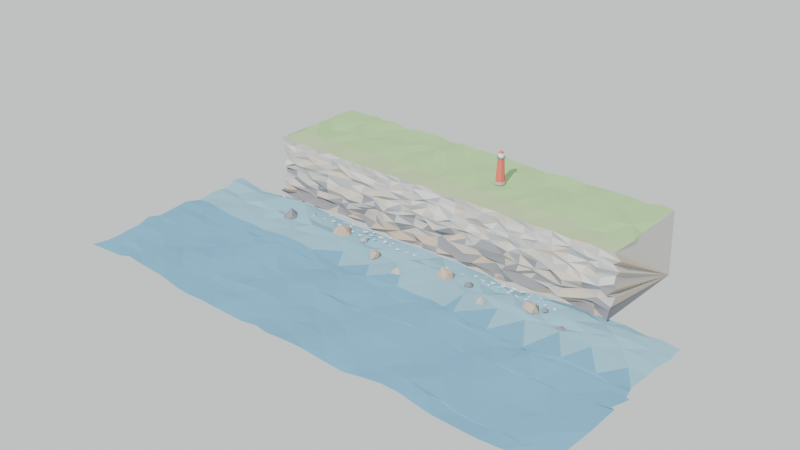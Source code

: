# Source: Falaise_Bretonne.blend  (saved by Blender 4.5.91; exported with 4.5.12 LTS)
import bpy
from mathutils import Matrix  # noqa: F401  (used for matrix-valued properties, if any)

bpy.ops.wm.read_factory_settings(use_empty=True)
scene = bpy.context.scene
scene.name = 'Scene'

# ---- collections
col_collection = bpy.data.collections.new('Collection'); scene.collection.children.link(col_collection)

# ---- materials (node trees are filled in below, after node groups)
mat_rock_dark = bpy.data.materials.new('Rock_Dark')
mat_rock_gray = bpy.data.materials.new('Rock_Gray')
mat_rock_light = bpy.data.materials.new('Rock_Light')
mat_rock_brown = bpy.data.materials.new('Rock_Brown')
mat_rock_tan = bpy.data.materials.new('Rock_Tan')
mat_grass_top = bpy.data.materials.new('Grass_Top')
mat_grass_edge = bpy.data.materials.new('Grass_Edge')
mat_ocean_deep = bpy.data.materials.new('Ocean_Deep')
mat_ocean_mid = bpy.data.materials.new('Ocean_Mid')
mat_ocean_foam = bpy.data.materials.new('Ocean_Foam')
mat_lighthouse_white = bpy.data.materials.new('Lighthouse_White')
mat_lighthouse_red = bpy.data.materials.new('Lighthouse_Red')

# ---- material node trees
mat_rock_dark.use_nodes = True; mat_rock_dark.node_tree.nodes.clear()
_N = mat_rock_dark.node_tree.nodes; _L = mat_rock_dark.node_tree.links
n0 = _N.new('ShaderNodeOutputMaterial'); n0.name = 'Material Output'; n0.location = (0, 0)
n1 = _N.new('ShaderNodeBsdfPrincipled'); n1.name = 'Principled BSDF'; n1.location = (0, 0)
n1.inputs[0].default_value = (0.25, 0.25, 0.27, 1.0)
n1.inputs[2].default_value = 1.0
n1.inputs[13].default_value = 0.0
_L.new(n1.outputs[0], n0.inputs[0])
n0.is_active_output = True
mat_rock_gray.use_nodes = True; mat_rock_gray.node_tree.nodes.clear()
_N = mat_rock_gray.node_tree.nodes; _L = mat_rock_gray.node_tree.links
n0 = _N.new('ShaderNodeOutputMaterial'); n0.name = 'Material Output'; n0.location = (0, 0)
n1 = _N.new('ShaderNodeBsdfPrincipled'); n1.name = 'Principled BSDF'; n1.location = (0, 0)
n1.inputs[0].default_value = (0.45, 0.44, 0.43, 1.0)
n1.inputs[2].default_value = 1.0
n1.inputs[13].default_value = 0.0
_L.new(n1.outputs[0], n0.inputs[0])
n0.is_active_output = True
mat_rock_light.use_nodes = True; mat_rock_light.node_tree.nodes.clear()
_N = mat_rock_light.node_tree.nodes; _L = mat_rock_light.node_tree.links
n0 = _N.new('ShaderNodeOutputMaterial'); n0.name = 'Material Output'; n0.location = (0, 0)
n1 = _N.new('ShaderNodeBsdfPrincipled'); n1.name = 'Principled BSDF'; n1.location = (0, 0)
n1.inputs[0].default_value = (0.6, 0.58, 0.55, 1.0)
n1.inputs[2].default_value = 1.0
n1.inputs[13].default_value = 0.0
_L.new(n1.outputs[0], n0.inputs[0])
n0.is_active_output = True
mat_rock_brown.use_nodes = True; mat_rock_brown.node_tree.nodes.clear()
_N = mat_rock_brown.node_tree.nodes; _L = mat_rock_brown.node_tree.links
n0 = _N.new('ShaderNodeOutputMaterial'); n0.name = 'Material Output'; n0.location = (0, 0)
n1 = _N.new('ShaderNodeBsdfPrincipled'); n1.name = 'Principled BSDF'; n1.location = (0, 0)
n1.inputs[0].default_value = (0.5, 0.4, 0.32, 1.0)
n1.inputs[2].default_value = 1.0
n1.inputs[13].default_value = 0.0
_L.new(n1.outputs[0], n0.inputs[0])
n0.is_active_output = True
mat_rock_tan.use_nodes = True; mat_rock_tan.node_tree.nodes.clear()
_N = mat_rock_tan.node_tree.nodes; _L = mat_rock_tan.node_tree.links
n0 = _N.new('ShaderNodeOutputMaterial'); n0.name = 'Material Output'; n0.location = (0, 0)
n1 = _N.new('ShaderNodeBsdfPrincipled'); n1.name = 'Principled BSDF'; n1.location = (0, 0)
n1.inputs[0].default_value = (0.55, 0.48, 0.4, 1.0)
n1.inputs[2].default_value = 1.0
n1.inputs[13].default_value = 0.0
_L.new(n1.outputs[0], n0.inputs[0])
n0.is_active_output = True
mat_grass_top.use_nodes = True; mat_grass_top.node_tree.nodes.clear()
_N = mat_grass_top.node_tree.nodes; _L = mat_grass_top.node_tree.links
n0 = _N.new('ShaderNodeOutputMaterial'); n0.name = 'Material Output'; n0.location = (0, 0)
n1 = _N.new('ShaderNodeBsdfPrincipled'); n1.name = 'Principled BSDF'; n1.location = (0, 0)
n1.inputs[0].default_value = (0.35, 0.55, 0.25, 1.0)
n1.inputs[2].default_value = 1.0
n1.inputs[13].default_value = 0.0
_L.new(n1.outputs[0], n0.inputs[0])
n0.is_active_output = True
mat_grass_edge.use_nodes = True; mat_grass_edge.node_tree.nodes.clear()
_N = mat_grass_edge.node_tree.nodes; _L = mat_grass_edge.node_tree.links
n0 = _N.new('ShaderNodeOutputMaterial'); n0.name = 'Material Output'; n0.location = (0, 0)
n1 = _N.new('ShaderNodeBsdfPrincipled'); n1.name = 'Principled BSDF'; n1.location = (0, 0)
n1.inputs[0].default_value = (0.4, 0.5, 0.28, 1.0)
n1.inputs[2].default_value = 1.0
n1.inputs[13].default_value = 0.0
_L.new(n1.outputs[0], n0.inputs[0])
n0.is_active_output = True
mat_ocean_deep.use_nodes = True; mat_ocean_deep.node_tree.nodes.clear()
_N = mat_ocean_deep.node_tree.nodes; _L = mat_ocean_deep.node_tree.links
n0 = _N.new('ShaderNodeOutputMaterial'); n0.name = 'Material Output'; n0.location = (0, 0)
n1 = _N.new('ShaderNodeBsdfPrincipled'); n1.name = 'Principled BSDF'; n1.location = (0, 0)
n1.inputs[0].default_value = (0.15, 0.35, 0.5, 1.0)
n1.inputs[2].default_value = 1.0
n1.inputs[13].default_value = 0.0
_L.new(n1.outputs[0], n0.inputs[0])
n0.is_active_output = True
mat_ocean_mid.use_nodes = True; mat_ocean_mid.node_tree.nodes.clear()
_N = mat_ocean_mid.node_tree.nodes; _L = mat_ocean_mid.node_tree.links
n0 = _N.new('ShaderNodeOutputMaterial'); n0.name = 'Material Output'; n0.location = (0, 0)
n1 = _N.new('ShaderNodeBsdfPrincipled'); n1.name = 'Principled BSDF'; n1.location = (0, 0)
n1.inputs[0].default_value = (0.25, 0.45, 0.55, 1.0)
n1.inputs[2].default_value = 1.0
n1.inputs[13].default_value = 0.0
_L.new(n1.outputs[0], n0.inputs[0])
n0.is_active_output = True
mat_ocean_foam.use_nodes = True; mat_ocean_foam.node_tree.nodes.clear()
_N = mat_ocean_foam.node_tree.nodes; _L = mat_ocean_foam.node_tree.links
n0 = _N.new('ShaderNodeOutputMaterial'); n0.name = 'Material Output'; n0.location = (0, 0)
n1 = _N.new('ShaderNodeBsdfPrincipled'); n1.name = 'Principled BSDF'; n1.location = (0, 0)
n1.inputs[0].default_value = (0.85, 0.9, 0.95, 1.0)
n1.inputs[2].default_value = 1.0
n1.inputs[13].default_value = 0.0
_L.new(n1.outputs[0], n0.inputs[0])
n0.is_active_output = True
mat_lighthouse_white.use_nodes = True; mat_lighthouse_white.node_tree.nodes.clear()
_N = mat_lighthouse_white.node_tree.nodes; _L = mat_lighthouse_white.node_tree.links
n0 = _N.new('ShaderNodeOutputMaterial'); n0.name = 'Material Output'; n0.location = (0, 0)
n1 = _N.new('ShaderNodeBsdfPrincipled'); n1.name = 'Principled BSDF'; n1.location = (0, 0)
n1.inputs[0].default_value = (0.95, 0.93, 0.9, 1.0)
n1.inputs[2].default_value = 1.0
n1.inputs[13].default_value = 0.0
_L.new(n1.outputs[0], n0.inputs[0])
n0.is_active_output = True
mat_lighthouse_red.use_nodes = True; mat_lighthouse_red.node_tree.nodes.clear()
_N = mat_lighthouse_red.node_tree.nodes; _L = mat_lighthouse_red.node_tree.links
n0 = _N.new('ShaderNodeOutputMaterial'); n0.name = 'Material Output'; n0.location = (0, 0)
n1 = _N.new('ShaderNodeBsdfPrincipled'); n1.name = 'Principled BSDF'; n1.location = (0, 0)
n1.inputs[0].default_value = (0.7, 0.15, 0.12, 1.0)
n1.inputs[2].default_value = 1.0
n1.inputs[13].default_value = 0.0
_L.new(n1.outputs[0], n0.inputs[0])
n0.is_active_output = True

# ---- world
world_world = bpy.data.worlds.new('World'); scene.world = world_world
world_world.use_nodes = True; world_world.node_tree.nodes.clear()
_N = world_world.node_tree.nodes; _L = world_world.node_tree.links
n0 = _N.new('ShaderNodeBackground'); n0.name = 'Background'; n0.location = (0, 0)
n0.inputs[0].default_value = (0.85, 0.9, 0.88, 1.0)
n1 = _N.new('ShaderNodeOutputWorld'); n1.name = 'World Output'; n1.location = (0, 0)
_L.new(n0.outputs[0], n1.inputs[0])
n1.is_active_output = True
world_world.color = (0.05088, 0.05088, 0.05088)
world_world.sun_shadow_jitter_overblur = 0.0

# ---- lights
light_sun_003 = bpy.data.lights.new('Sun.003', 'SUN')
light_sun_003.energy = 4.0

# ---- meshes
me_cliff = bpy.data.meshes.new('Cliff')
me_cliff.from_pydata([(-2.85, 3.155, -0.5536), (14.35, -1.791, -0.1562), (24.03, 2.549, -0.6023), (34.32, -1.955, 0.6189), (49.19, 4.7, -0.689), (57.56, 2.226, 0.695), (73.38, 0.6497, 0.9462), (85.98, 2.041, 0.7234), (93.27, -1.441, -0.4212), (105.6, 0.5538, 0.2714), (118.3, 2.536, 0.8733), (130.0, 0.6562, -0.6732), (144.8, 3.9, 0.3692), (154.4, -0.1258, -0.3691), (170.7, 2.588, -0.3706), (182.5, -0.2736, -0.4702), (190.6, 0.7958, 0.7956), (207.0, -1.67, -0.8182), (216.8, -1.555, -0.1557), (231.0, 4.025, 0.9422), (241.3, -0.1322, 0.07394), (249.7, 4.677, -0.09255), (262.6, 4.388, -0.6427), (274.8, -0.9301, 0.2179), (288.2, -1.996, 0.06071), (297.1, 3.822, 0.7574), (-2.652, -4.348, 5.591), (9.514, 2.275, 4.114), (25.56, -6.816, 5.168), (35.85, -6.203, 4.354), (50.23, -4.788, 3.877), (60.24, -5.339, 5.033), (70.87, -5.45, 6.032), (83.63, -0.8017, 4.233), (94.35, -6.28, 3.557), (106.4, -1.439, 3.113), (120.8, -6.798, 3.146), (134.2, 1.845, 2.55), (145.0, -5.068, 3.09), (158.6, -6.163, 4.434), (169.7, -2.637, 5.325), (177.6, -5.561, 3.907), (191.8, -3.146, 5.03), (206.9, -0.5584, 2.654), (215.0, -3.363, 5.529), (226.1, -4.958, 3.973), (238.7, -3.163, 3.224), (251.7, 2.03, 5.528), (261.3, -1.833, 6.047), (278.8, 1.127, 5.773), (286.0, 1.258, 4.113), (299.4, -5.319, 2.504), (2.912, -3.384, 7.504), (11.73, 0.5519, 8.061), (26.97, 2.235, 8.53), (33.93, -0.08613, 7.615), (48.48, 2.346, 8.482), (57.34, 0.2012, 8.631), (74.12, -2.181, 7.123), (81.48, 2.269, 7.223), (97.05, -1.285, 7.398), (110.3, -5.902, 7.437), (120.7, -1.29, 8.048), (132.1, -1.395, 9.869), (145.3, -5.082, 7.41), (157.0, -3.221, 7.627), (169.5, -3.994, 6.823), (183.0, -2.614, 10.09), (190.3, -6.355, 7.504), (206.3, 2.002, 9.673), (213.9, -3.476, 9.513), (228.7, -0.2306, 10.05), (237.0, -0.7122, 9.454), (253.0, -4.158, 9.884), (261.7, -5.762, 6.945), (274.6, -1.691, 8.704), (286.2, -0.09387, 8.808), (299.9, -4.502, 9.766), (-2.446, 1.078, 12.25), (9.021, -4.089, 13.39), (22.57, -0.8182, 13.3), (35.57, -1.594, 10.88), (50.3, -5.917, 13.83), (62.01, -1.649, 12.77), (69.76, -5.256, 11.87), (85.78, 1.558, 13.69), (94.26, 1.558, 11.67), (109.7, -5.667, 13.77), (120.7, -2.912, 11.36), (134.2, 1.839, 14.07), (146.3, 0.7578, 10.93), (155.0, 0.08432, 13.92), (170.2, 0.6803, 13.53), (181.7, -4.179, 11.21), (194.2, 1.315, 11.58), (203.8, 0.8105, 11.86), (214.4, 0.6178, 10.93), (227.0, -4.847, 13.7), (238.7, 2.175, 12.97), (254.9, -2.973, 12.62), (261.7, 1.924, 14.05), (278.8, -4.979, 11.73), (287.6, -5.616, 13.25), (300.6, -3.753, 12.54), (0.4595, -2.885, 15.91), (9.01, -0.1559, 17.97), (25.32, -1.592, 17.41), (35.19, -0.4777, 15.35), (46.98, -0.5316, 16.1), (61.32, 1.018, 16.05), (71.45, -3.525, 16.37), (81.76, -3.64, 16.42), (97.06, 1.797, 17.9), (106.8, -0.9425, 16.81), (118.7, -6.13, 16.45), (132.9, -1.242, 16.56), (142.3, -2.404, 16.58), (157.8, 1.467, 15.65), (168.1, -5.418, 17.07), (181.9, -3.307, 17.44), (190.3, -0.4594, 15.74), (202.5, -5.927, 16.59), (213.4, 1.033, 16.4), (226.2, -0.8223, 17.27), (238.5, -1.964, 17.15), (253.5, -6.087, 17.49), (263.6, -5.234, 15.67), (276.1, 1.946, 15.29), (290.1, -4.032, 16.53), (301.0, 0.6253, 18.16), (2.7, -1.027, 21.94), (13.32, -0.8931, 20.85), (24.29, 0.8049, 21.96), (35.85, 0.1276, 20.15), (48.83, -3.74, 21.59), (60.76, -1.605, 20.19), (70.71, -5.063, 20.19), (84.24, -3.176, 19.81), (97.16, -3.865, 21.42), (107.4, -5.166, 20.95), (118.2, -2.427, 20.61), (132.5, 1.384, 21.39), (145.6, 1.009, 20.49), (155.1, -5.621, 21.55), (170.7, 0.9831, 20.6), (180.3, 0.1577, 21.13), (190.3, -3.948, 20.65), (203.0, -5.441, 21.34), (214.0, -2.516, 20.74), (228.7, -4.672, 19.49), (240.4, -2.597, 19.49), (249.8, -0.6586, 20.72), (263.3, -5.275, 20.02), (277.6, -3.12, 20.49), (290.0, 0.1927, 20.13), (297.1, -5.028, 20.95), (-0.9002, 1.949, 25.39), (12.91, 0.3858, 25.66), (22.2, 1.59, 23.75), (33.76, -4.11, 25.44), (46.31, -1.168, 25.52), (58.01, 0.2833, 25.28), (69.69, 0.1477, 25.83), (81.65, 1.698, 23.77), (97.06, -2.97, 26.19), (109.3, -2.364, 23.9), (120.8, -0.2621, 23.96), (134.1, 0.3232, 25.26), (146.9, -4.334, 25.73), (155.6, -2.717, 24.66), (167.0, -1.582, 25.91), (177.6, 0.6797, 26.2), (194.0, -0.6556, 25.54), (205.4, -2.086, 26.21), (217.8, -3.269, 25.1), (227.6, -1.743, 25.6), (242.1, -3.281, 25.86), (254.3, -4.58, 24.33), (264.7, -1.877, 24.69), (278.1, -4.995, 24.17), (289.8, -3.683, 24.58), (301.2, 1.094, 24.42), (2.688, -4.667, 28.19), (11.93, -0.04685, 29.78), (24.88, -0.2386, 29.14), (33.56, 0.4273, 28.51), (46.84, -0.231, 29.36), (60.19, -1.653, 28.99), (70.98, 0.1215, 29.65), (82.51, -2.97, 28.27), (93.72, -3.48, 29.25), (106.1, 0.2273, 28.5), (121.3, -1.582, 30.29), (130.7, -1.319, 28.22), (142.4, -3.47, 28.41), (156.2, -4.641, 28.63), (168.3, 1.608, 29.63), (182.2, -3.911, 29.15), (192.4, 0.9466, 29.09), (202.1, -1.867, 28.1), (215.9, 1.391, 29.93), (225.4, -2.125, 29.47), (237.9, -4.384, 29.32), (255.0, -2.756, 28.26), (264.6, 0.2419, 29.85), (276.1, -3.264, 29.05), (290.2, -1.852, 30.33), (300.7, -2.746, 29.43), (2.686, 0.07519, 32.71), (12.96, -3.029, 32.6), (21.45, -3.247, 32.27), (36.56, -1.624, 32.89), (49.24, -2.909, 33.77), (61.12, -1.603, 34.24), (72.75, 0.3553, 33.68), (83.55, 1.211, 33.43), (98.45, -0.4672, 34.03), (106.0, -3.848, 32.92), (120.4, 0.1272, 32.88), (133.1, -3.537, 33.76), (144.0, 1.264, 33.32), (153.2, -3.795, 33.19), (166.5, -2.376, 32.46), (182.0, 1.377, 33.49), (195.0, 1.311, 33.7), (201.2, -2.686, 33.88), (216.9, -1.506, 34.22), (228.5, -3.202, 33.62), (237.5, -1.382, 33.01), (253.0, -2.311, 34.1), (265.2, -2.332, 32.88), (277.9, 1.278, 33.44), (286.9, -1.598, 32.96), (299.4, 1.425, 33.36), (0.946, 1.363, 37.58), (10.13, -1.641, 37.24), (24.75, 0.1524, 37.99), (36.3, -2.736, 38.31), (49.19, -1.511, 36.78), (60.65, 1.285, 37.0), (72.31, -2.972, 37.6), (86.95, -3.313, 38.28), (93.7, -1.389, 38.13), (109.3, -1.196, 37.52), (122.0, -2.371, 38.41), (132.3, -2.527, 37.28), (144.0, 1.017, 38.22), (154.7, 0.7145, 38.05), (170.6, -1.632, 37.51), (178.7, 0.4874, 37.12), (195.0, -0.7333, 37.48), (204.2, -3.024, 37.21), (216.3, -0.9162, 37.42), (226.1, -2.119, 37.88), (238.4, -0.8124, 38.02), (253.5, -3.572, 37.89), (263.3, 0.4396, 37.81), (278.9, 0.4884, 37.49), (288.0, -3.607, 37.67), (302.2, 0.7442, 37.39), (-0.2584, -0.9227, 42.04), (12.93, -1.454, 41.09), (26.82, -1.182, 41.4), (36.9, -0.1584, 42.25), (50.16, 0.5732, 41.47), (61.31, -1.882, 42.1), (69.22, 0.6651, 40.95), (86.53, -0.4405, 42.5), (95.6, 0.08935, 41.0), (110.2, -0.4287, 41.57), (122.4, -0.1525, 40.91), (130.8, 0.3157, 41.46), (144.2, -2.666, 41.78), (154.0, 0.299, 40.96), (168.7, 0.658, 41.23), (177.9, 0.8505, 41.6), (190.5, -2.169, 40.85), (206.4, 0.3546, 41.96), (215.7, -2.609, 41.41), (228.8, -0.6403, 41.54), (242.1, -2.187, 41.17), (251.9, -1.57, 41.23), (264.4, -0.712, 42.49), (278.9, -1.98, 41.93), (288.4, -2.075, 41.98), (297.3, 0.07973, 41.84), (2.425, -0.9087, 45.53), (12.64, 0.2822, 45.62), (24.73, -0.3573, 46.09), (36.96, -0.02501, 46.32), (50.42, -0.3903, 46.04), (59.64, -1.649, 45.95), (69.54, 0.02005, 45.54), (82.05, 0.07965, 45.31), (98.83, -0.7405, 45.88), (110.0, 0.734, 45.48), (119.9, 0.384, 46.27), (131.0, 0.07602, 45.28), (141.8, 0.9287, 46.5), (157.3, 0.5237, 46.52), (169.8, 0.946, 45.64), (177.1, 0.2499, 45.89), (193.0, -1.074, 46.08), (205.9, -0.5625, 46.46), (214.4, -2.44, 45.15), (228.4, 0.6187, 46.43), (237.4, -1.994, 46.3), (250.8, 0.7178, 45.7), (266.7, -2.316, 45.55), (273.6, -0.9249, 46.39), (287.7, -2.332, 46.08), (302.7, 0.06254, 45.72), (-2.073, -0.802, 49.99), (14.71, -0.2589, 49.94), (26.13, 0.3714, 50.04), (35.15, -0.6204, 49.62), (47.73, 0.2834, 50.1), (61.72, -0.7482, 50.06), (73.59, -0.5681, 50.37), (81.89, -0.9943, 50.36), (93.78, -0.651, 50.16), (105.1, -0.5241, 49.82), (117.3, 0.05217, 50.25), (133.7, -0.7819, 50.0), (141.3, 0.734, 50.02), (158.8, -0.04204, 49.9), (167.9, -0.853, 49.58), (177.4, 0.2662, 50.05), (195.0, -0.09257, 50.11), (205.2, 0.3018, 50.27), (214.3, -0.543, 49.84), (227.5, -0.1465, 50.17), (237.9, -0.8657, 50.33), (249.6, 0.6235, 50.06), (264.4, -0.7555, 49.85), (277.5, 0.4421, 50.47), (287.1, -0.5745, 50.16), (297.6, -0.2649, 50.26), (-2.073, 81.9, 49.14), (14.71, 80.1, 50.01), (26.13, 81.95, 50.11), (35.15, 79.56, 49.94), (47.73, 80.54, 50.96), (61.72, 79.01, 49.03), (73.59, 81.15, 49.69), (81.89, 80.93, 50.26), (93.78, 81.09, 50.47), (105.1, 79.33, 49.09), (117.3, 80.18, 50.63), (133.7, 78.7, 50.56), (141.3, 79.86, 50.39), (158.8, 80.53, 50.62), (167.9, 78.25, 50.55), (177.4, 79.83, 49.59), (195.0, 78.18, 49.4), (205.2, 78.17, 50.87), (214.3, 80.06, 50.98), (227.5, 80.17, 49.51), (237.9, 81.01, 49.38), (249.6, 79.43, 50.56), (264.4, 81.46, 49.66), (277.5, 78.5, 49.74), (287.1, 81.56, 50.49), (297.6, 81.58, 49.77), (-0.178, 19.85, 49.99), (16.41, 19.95, 50.9), (27.04, 18.24, 50.31), (36.44, 19.7, 49.46), (46.05, 21.31, 49.42), (62.13, 18.75, 50.57), (73.0, 17.12, 51.11), (81.3, 22.48, 49.32), (95.7, 22.47, 48.73), (105.6, 18.62, 50.9), (118.0, 22.8, 48.93), (134.1, 20.78, 48.6), (139.5, 22.19, 49.6), (158.3, 20.5, 50.32), (168.7, 21.62, 49.62), (178.4, 20.6, 50.09), (194.6, 20.37, 49.25), (203.7, 21.18, 50.0), (213.8, 19.98, 49.29), (226.5, 19.61, 51.49), (237.1, 22.1, 49.97), (248.1, 22.44, 49.86), (266.0, 19.47, 48.76), (278.2, 22.03, 49.46), (286.5, 17.35, 50.13), (299.2, 22.3, 50.64), (-0.3636, 41.37, 50.88), (14.74, 37.65, 49.1), (24.69, 42.9, 48.58), (35.37, 38.68, 50.91), (47.93, 41.08, 48.76), (60.96, 42.13, 50.66), (73.69, 41.91, 50.97), (80.18, 42.8, 50.43), (93.58, 41.3, 49.53), (106.6, 41.08, 50.42), (116.0, 42.92, 49.8), (135.3, 36.29, 48.87), (139.9, 38.28, 49.47), (159.6, 39.32, 51.32), (169.5, 40.78, 49.25), (177.9, 40.35, 48.88), (194.2, 39.24, 50.01), (203.9, 41.88, 48.96), (214.9, 41.08, 50.32), (228.9, 40.39, 50.98), (236.0, 37.35, 50.42), (249.9, 40.93, 50.8), (264.0, 41.19, 49.99), (278.0, 38.21, 51.37), (287.0, 42.32, 50.55), (296.8, 38.09, 48.68), (-2.314, 61.13, 49.11), (15.14, 58.89, 50.66), (27.07, 63.72, 51.43), (33.68, 58.74, 50.18), (47.0, 60.28, 49.3), (60.71, 56.65, 49.37), (73.13, 61.42, 49.24), (83.35, 58.41, 49.48), (94.09, 59.53, 50.79), (105.1, 59.45, 50.0), (116.5, 57.29, 51.34), (133.7, 61.63, 49.15), (140.7, 57.38, 49.98), (160.3, 61.31, 49.91), (168.1, 60.56, 49.79), (178.9, 61.3, 50.79), (194.4, 58.01, 50.21), (204.0, 59.02, 48.72), (214.3, 61.5, 49.34), (229.5, 61.17, 48.86), (239.8, 59.91, 50.88), (248.9, 62.36, 50.76), (263.2, 60.96, 50.0), (275.7, 56.81, 49.5), (287.0, 60.77, 50.32), (297.7, 60.09, 50.34), (0.0, 80.0, 0.0), (300.0, 80.0, 0.0)], [], [(0, 1, 27), (0, 27, 26), (1, 2, 28), (1, 28, 27), (2, 3, 29), (2, 29, 28), (3, 4, 30), (3, 30, 29), (4, 5, 31), (4, 31, 30), (5, 6, 32), (5, 32, 31), (6, 7, 33), (6, 33, 32), (7, 8, 33), (8, 34, 33), (8, 9, 35), (8, 35, 34), (9, 10, 36), (9, 36, 35), (10, 11, 36), (11, 37, 36), (11, 12, 37), (12, 38, 37), (12, 13, 39), (12, 39, 38), (13, 14, 39), (14, 40, 39), (14, 15, 40), (15, 41, 40), (15, 16, 41), (16, 42, 41), (16, 17, 43), (16, 43, 42), (17, 18, 44), (17, 44, 43), (18, 19, 44), (19, 45, 44), (19, 20, 45), (20, 46, 45), (20, 21, 47), (20, 47, 46), (21, 22, 47), (22, 48, 47), (22, 23, 49), (22, 49, 48), (23, 24, 49), (24, 50, 49), (24, 25, 50), (25, 51, 50), (26, 27, 52), (27, 53, 52), (27, 28, 53), (28, 54, 53), (28, 29, 55), (28, 55, 54), (29, 30, 56), (29, 56, 55), (30, 31, 57), (30, 57, 56), (31, 32, 57), (32, 58, 57), (32, 33, 58), (33, 59, 58), (33, 34, 59), (34, 60, 59), (34, 35, 61), (34, 61, 60), (35, 36, 62), (35, 62, 61), (36, 37, 62), (37, 63, 62), (37, 38, 64), (37, 64, 63), (38, 39, 64), (39, 65, 64), (39, 40, 65), (40, 66, 65), (40, 41, 66), (41, 67, 66), (41, 42, 68), (41, 68, 67), (42, 43, 68), (43, 69, 68), (43, 44, 69), (44, 70, 69), (44, 45, 70), (45, 71, 70), (45, 46, 72), (45, 72, 71), (46, 47, 72), (47, 73, 72), (47, 48, 74), (47, 74, 73), (48, 49, 74), (49, 75, 74), (49, 50, 75), (50, 76, 75), (50, 51, 77), (50, 77, 76), (52, 53, 78), (53, 79, 78), (53, 54, 79), (54, 80, 79), (54, 55, 80), (55, 81, 80), (55, 56, 81), (56, 82, 81), (56, 57, 82), (57, 83, 82), (57, 58, 83), (58, 84, 83), (58, 59, 84), (59, 85, 84), (59, 60, 86), (59, 86, 85), (60, 61, 86), (61, 87, 86), (61, 62, 87), (62, 88, 87), (62, 63, 89), (62, 89, 88), (63, 64, 90), (63, 90, 89), (64, 65, 91), (64, 91, 90), (65, 66, 92), (65, 92, 91), (66, 67, 92), (67, 93, 92), (67, 68, 94), (67, 94, 93), (68, 69, 94), (69, 95, 94), (69, 70, 95), (70, 96, 95), (70, 71, 97), (70, 97, 96), (71, 72, 98), (71, 98, 97), (72, 73, 99), (72, 99, 98), (73, 74, 100), (73, 100, 99), (74, 75, 101), (74, 101, 100), (75, 76, 101), (76, 102, 101), (76, 77, 102), (77, 103, 102), (78, 79, 104), (79, 105, 104), (79, 80, 105), (80, 106, 105), (80, 81, 107), (80, 107, 106), (81, 82, 108), (81, 108, 107), (82, 83, 109), (82, 109, 108), (83, 84, 110), (83, 110, 109), (84, 85, 110), (85, 111, 110), (85, 86, 112), (85, 112, 111), (86, 87, 112), (87, 113, 112), (87, 88, 114), (87, 114, 113), (88, 89, 115), (88, 115, 114), (89, 90, 115), (90, 116, 115), (90, 91, 116), (91, 117, 116), (91, 92, 117), (92, 118, 117), (92, 93, 118), (93, 119, 118), (93, 94, 119), (94, 120, 119), (94, 95, 121), (94, 121, 120), (95, 96, 121), (96, 122, 121), (96, 97, 123), (96, 123, 122), (97, 98, 124), (97, 124, 123), (98, 99, 124), (99, 125, 124), (99, 100, 126), (99, 126, 125), (100, 101, 127), (100, 127, 126), (101, 102, 128), (101, 128, 127), (102, 103, 128), (103, 129, 128), (104, 105, 130), (105, 131, 130), (105, 106, 131), (106, 132, 131), (106, 107, 133), (106, 133, 132), (107, 108, 134), (107, 134, 133), (108, 109, 135), (108, 135, 134), (109, 110, 135), (110, 136, 135), (110, 111, 137), (110, 137, 136), (111, 112, 137), (112, 138, 137), (112, 113, 139), (112, 139, 138), (113, 114, 140), (113, 140, 139), (114, 115, 140), (115, 141, 140), (115, 116, 142), (115, 142, 141), (116, 117, 143), (116, 143, 142), (117, 118, 144), (117, 144, 143), (118, 119, 145), (118, 145, 144), (119, 120, 146), (119, 146, 145), (120, 121, 147), (120, 147, 146), (121, 122, 147), (122, 148, 147), (122, 123, 148), (123, 149, 148), (123, 124, 149), (124, 150, 149), (124, 125, 150), (125, 151, 150), (125, 126, 151), (126, 152, 151), (126, 127, 152), (127, 153, 152), (127, 128, 154), (127, 154, 153), (128, 129, 154), (129, 155, 154), (130, 131, 156), (131, 157, 156), (131, 132, 157), (132, 158, 157), (132, 133, 159), (132, 159, 158), (133, 134, 159), (134, 160, 159), (134, 135, 161), (134, 161, 160), (135, 136, 162), (135, 162, 161), (136, 137, 163), (136, 163, 162), (137, 138, 164), (137, 164, 163), (138, 139, 164), (139, 165, 164), (139, 140, 166), (139, 166, 165), (140, 141, 167), (140, 167, 166), (141, 142, 168), (141, 168, 167), (142, 143, 168), (143, 169, 168), (143, 144, 170), (143, 170, 169), (144, 145, 171), (144, 171, 170), (145, 146, 171), (146, 172, 171), (146, 147, 172), (147, 173, 172), (147, 148, 173), (148, 174, 173), (148, 149, 174), (149, 175, 174), (149, 150, 175), (150, 176, 175), (150, 151, 177), (150, 177, 176), (151, 152, 177), (152, 178, 177), (152, 153, 179), (152, 179, 178), (153, 154, 180), (153, 180, 179), (154, 155, 180), (155, 181, 180), (156, 157, 182), (157, 183, 182), (157, 158, 183), (158, 184, 183), (158, 159, 184), (159, 185, 184), (159, 160, 186), (159, 186, 185), (160, 161, 186), (161, 187, 186), (161, 162, 187), (162, 188, 187), (162, 163, 188), (163, 189, 188), (163, 164, 189), (164, 190, 189), (164, 165, 190), (165, 191, 190), (165, 166, 192), (165, 192, 191), (166, 167, 193), (166, 193, 192), (167, 168, 194), (167, 194, 193), (168, 169, 194), (169, 195, 194), (169, 170, 195), (170, 196, 195), (170, 171, 197), (170, 197, 196), (171, 172, 197), (172, 198, 197), (172, 173, 199), (172, 199, 198), (173, 174, 200), (173, 200, 199), (174, 175, 201), (174, 201, 200), (175, 176, 202), (175, 202, 201), (176, 177, 202), (177, 203, 202), (177, 178, 204), (177, 204, 203), (178, 179, 204), (179, 205, 204), (179, 180, 205), (180, 206, 205), (180, 181, 207), (180, 207, 206), (182, 183, 209), (182, 209, 208), (183, 184, 209), (184, 210, 209), (184, 185, 211), (184, 211, 210), (185, 186, 212), (185, 212, 211), (186, 187, 212), (187, 213, 212), (187, 188, 213), (188, 214, 213), (188, 189, 215), (188, 215, 214), (189, 190, 216), (189, 216, 215), (190, 191, 217), (190, 217, 216), (191, 192, 218), (191, 218, 217), (192, 193, 219), (192, 219, 218), (193, 194, 220), (193, 220, 219), (194, 195, 221), (194, 221, 220), (195, 196, 222), (195, 222, 221), (196, 197, 222), (197, 223, 222), (197, 198, 223), (198, 224, 223), (198, 199, 224), (199, 225, 224), (199, 200, 225), (200, 226, 225), (200, 201, 226), (201, 227, 226), (201, 202, 228), (201, 228, 227), (202, 203, 228), (203, 229, 228), (203, 204, 229), (204, 230, 229), (204, 205, 230), (205, 231, 230), (205, 206, 231), (206, 232, 231), (206, 207, 233), (206, 233, 232), (208, 209, 234), (209, 235, 234), (209, 210, 236), (209, 236, 235), (210, 211, 237), (210, 237, 236), (211, 212, 238), (211, 238, 237), (212, 213, 238), (213, 239, 238), (213, 214, 239), (214, 240, 239), (214, 215, 241), (214, 241, 240), (215, 216, 241), (216, 242, 241), (216, 217, 242), (217, 243, 242), (217, 218, 243), (218, 244, 243), (218, 219, 245), (218, 245, 244), (219, 220, 246), (219, 246, 245), (220, 221, 247), (220, 247, 246), (221, 222, 247), (222, 248, 247), (222, 223, 248), (223, 249, 248), (223, 224, 249), (224, 250, 249), (224, 225, 251), (224, 251, 250), (225, 226, 251), (226, 252, 251), (226, 227, 252), (227, 253, 252), (227, 228, 253), (228, 254, 253), (228, 229, 255), (228, 255, 254), (229, 230, 255), (230, 256, 255), (230, 231, 257), (230, 257, 256), (231, 232, 257), (232, 258, 257), (232, 233, 259), (232, 259, 258), (234, 235, 260), (235, 261, 260), (235, 236, 262), (235, 262, 261), (236, 237, 262), (237, 263, 262), (237, 238, 264), (237, 264, 263), (238, 239, 265), (238, 265, 264), (239, 240, 265), (240, 266, 265), (240, 241, 266), (241, 267, 266), (241, 242, 267), (242, 268, 267), (242, 243, 269), (242, 269, 268), (243, 244, 270), (243, 270, 269), (244, 245, 271), (244, 271, 270), (245, 246, 272), (245, 272, 271), (246, 247, 272), (247, 273, 272), (247, 248, 273), (248, 274, 273), (248, 249, 275), (248, 275, 274), (249, 250, 276), (249, 276, 275), (250, 251, 277), (250, 277, 276), (251, 252, 277), (252, 278, 277), (252, 253, 279), (252, 279, 278), (253, 254, 280), (253, 280, 279), (254, 255, 280), (255, 281, 280), (255, 256, 282), (255, 282, 281), (256, 257, 282), (257, 283, 282), (257, 258, 284), (257, 284, 283), (258, 259, 284), (259, 285, 284), (260, 261, 286), (261, 287, 286), (261, 262, 288), (261, 288, 287), (262, 263, 288), (263, 289, 288), (263, 264, 289), (264, 290, 289), (264, 265, 290), (265, 291, 290), (265, 266, 291), (266, 292, 291), (266, 267, 292), (267, 293, 292), (267, 268, 294), (267, 294, 293), (268, 269, 294), (269, 295, 294), (269, 270, 296), (269, 296, 295), (270, 271, 296), (271, 297, 296), (271, 272, 297), (272, 298, 297), (272, 273, 299), (272, 299, 298), (273, 274, 300), (273, 300, 299), (274, 275, 301), (274, 301, 300), (275, 276, 302), (275, 302, 301), (276, 277, 302), (277, 303, 302), (277, 278, 303), (278, 304, 303), (278, 279, 305), (278, 305, 304), (279, 280, 306), (279, 306, 305), (280, 281, 306), (281, 307, 306), (281, 282, 308), (281, 308, 307), (282, 283, 308), (283, 309, 308), (283, 284, 309), (284, 310, 309), (284, 285, 310), (285, 311, 310), (286, 287, 312), (287, 313, 312), (287, 288, 314), (287, 314, 313), (288, 289, 315), (288, 315, 314), (289, 290, 316), (289, 316, 315), (290, 291, 317), (290, 317, 316), (291, 292, 317), (292, 318, 317), (292, 293, 318), (293, 319, 318), (293, 294, 319), (294, 320, 319), (294, 295, 320), (295, 321, 320), (295, 296, 321), (296, 322, 321), (296, 297, 323), (296, 323, 322), (297, 298, 323), (298, 324, 323), (298, 299, 324), (299, 325, 324), (299, 300, 326), (299, 326, 325), (300, 301, 327), (300, 327, 326), (301, 302, 327), (302, 328, 327), (302, 303, 329), (302, 329, 328), (303, 304, 329), (304, 330, 329), (304, 305, 330), (305, 331, 330), (305, 306, 331), (306, 332, 331), (306, 307, 333), (306, 333, 332), (307, 308, 333), (308, 334, 333), (308, 309, 334), (309, 335, 334), (309, 310, 336), (309, 336, 335), (310, 311, 336), (311, 337, 336), (312, 313, 364), (313, 365, 364), (313, 314, 366), (313, 366, 365), (314, 315, 367), (314, 367, 366), (315, 316, 367), (316, 368, 367), (316, 317, 368), (317, 369, 368), (317, 318, 370), (317, 370, 369), (318, 319, 371), (318, 371, 370), (319, 320, 372), (319, 372, 371), (320, 321, 372), (321, 373, 372), (321, 322, 374), (321, 374, 373), (322, 323, 374), (323, 375, 374), (323, 324, 376), (323, 376, 375), (324, 325, 377), (324, 377, 376), (325, 326, 378), (325, 378, 377), (326, 327, 379), (326, 379, 378), (327, 328, 380), (327, 380, 379), (328, 329, 381), (328, 381, 380), (329, 330, 381), (330, 382, 381), (330, 331, 382), (331, 383, 382), (331, 332, 384), (331, 384, 383), (332, 333, 385), (332, 385, 384), (333, 334, 386), (333, 386, 385), (334, 335, 387), (334, 387, 386), (335, 336, 388), (335, 388, 387), (336, 337, 389), (336, 389, 388), (364, 365, 390), (365, 391, 390), (365, 366, 392), (365, 392, 391), (366, 367, 393), (366, 393, 392), (367, 368, 394), (367, 394, 393), (368, 369, 394), (369, 395, 394), (369, 370, 396), (369, 396, 395), (370, 371, 396), (371, 397, 396), (371, 372, 398), (371, 398, 397), (372, 373, 398), (373, 399, 398), (373, 374, 399), (374, 400, 399), (374, 375, 400), (375, 401, 400), (375, 376, 401), (376, 402, 401), (376, 377, 403), (376, 403, 402), (377, 378, 403), (378, 404, 403), (378, 379, 405), (378, 405, 404), (379, 380, 406), (379, 406, 405), (380, 381, 407), (380, 407, 406), (381, 382, 408), (381, 408, 407), (382, 383, 408), (383, 409, 408), (383, 384, 409), (384, 410, 409), (384, 385, 410), (385, 411, 410), (385, 386, 411), (386, 412, 411), (386, 387, 413), (386, 413, 412), (387, 388, 414), (387, 414, 413), (388, 389, 414), (389, 415, 414), (390, 391, 416), (391, 417, 416), (391, 392, 418), (391, 418, 417), (392, 393, 418), (393, 419, 418), (393, 394, 419), (394, 420, 419), (394, 395, 421), (394, 421, 420), (395, 396, 422), (395, 422, 421), (396, 397, 423), (396, 423, 422), (397, 398, 424), (397, 424, 423), (398, 399, 425), (398, 425, 424), (399, 400, 425), (400, 426, 425), (400, 401, 426), (401, 427, 426), (401, 402, 428), (401, 428, 427), (402, 403, 428), (403, 429, 428), (403, 404, 430), (403, 430, 429), (404, 405, 430), (405, 431, 430), (405, 406, 431), (406, 432, 431), (406, 407, 432), (407, 433, 432), (407, 408, 434), (407, 434, 433), (408, 409, 434), (409, 435, 434), (409, 410, 435), (410, 436, 435), (410, 411, 437), (410, 437, 436), (411, 412, 438), (411, 438, 437), (412, 413, 438), (413, 439, 438), (413, 414, 439), (414, 440, 439), (414, 415, 441), (414, 441, 440), (416, 417, 338), (417, 339, 338), (417, 418, 340), (417, 340, 339), (418, 419, 341), (418, 341, 340), (419, 420, 342), (419, 342, 341), (420, 421, 343), (420, 343, 342), (421, 422, 343), (422, 344, 343), (422, 423, 344), (423, 345, 344), (423, 424, 346), (423, 346, 345), (424, 425, 346), (425, 347, 346), (425, 426, 347), (426, 348, 347), (426, 427, 348), (427, 349, 348), (427, 428, 349), (428, 350, 349), (428, 429, 350), (429, 351, 350), (429, 430, 352), (429, 352, 351), (430, 431, 353), (430, 353, 352), (431, 432, 354), (431, 354, 353), (432, 433, 354), (433, 355, 354), (433, 434, 356), (433, 356, 355), (434, 435, 357), (434, 357, 356), (435, 436, 357), (436, 358, 357), (436, 437, 359), (436, 359, 358), (437, 438, 360), (437, 360, 359), (438, 439, 361), (438, 361, 360), (439, 440, 361), (440, 362, 361), (440, 441, 362), (441, 363, 362), (0, 442, 26), (26, 442, 52), (52, 442, 78), (78, 442, 104), (104, 442, 130), (130, 442, 156), (156, 442, 182), (182, 442, 208), (208, 442, 234), (234, 442, 260), (260, 442, 286), (286, 442, 312), (312, 442, 338), (51, 443, 25), (77, 443, 51), (103, 443, 77), (129, 443, 103), (155, 443, 129), (181, 443, 155), (207, 443, 181), (233, 443, 207), (259, 443, 233), (285, 443, 259), (311, 443, 285), (337, 443, 311), (363, 443, 337)])
me_cliff.polygons.foreach_set('material_index', [0, 0, 0, 0, 3, 0, 3, 0, 3, 0, 0, 0, 0, 0, 0, 0, 3, 0, 0, 0, 3, 0, 0, 3, 0, 3, 3, 0, 3, 3, 0, 3, 0, 3, 3, 3, 0, 0, 3, 3, 3, 3, 3, 3, 0, 3, 0, 0, 3, 0, 3, 3, 3, 0, 0, 0, 0, 0, 3, 0, 0, 0, 3, 0, 0, 0, 3, 3, 3, 3, 3, 3, 3, 0, 0, 0, 3, 0, 3, 0, 0, 0, 0, 0, 0, 0, 0, 0, 0, 0, 0, 0, 0, 3, 0, 3, 0, 3, 0, 0, 3, 1, 0, 4, 3, 4, 0, 4, 4, 1, 0, 0, 3, 0, 3, 1, 0, 4, 3, 4, 1, 0, 3, 1, 3, 4, 0, 0, 0, 4, 0, 4, 3, 4, 4, 1, 4, 0, 1, 4, 1, 0, 1, 1, 0, 4, 0, 0, 1, 0, 1, 1, 4, 0, 0, 0, 4, 4, 0, 1, 0, 1, 1, 1, 4, 4, 1, 4, 1, 4, 4, 0, 4, 1, 1, 1, 0, 1, 0, 4, 4, 4, 4, 1, 4, 0, 0, 4, 1, 4, 1, 1, 4, 1, 4, 4, 0, 4, 0, 1, 1, 4, 0, 1, 1, 4, 0, 0, 4, 1, 4, 0, 1, 0, 1, 4, 1, 4, 0, 1, 1, 0, 4, 1, 4, 0, 4, 0, 0, 4, 4, 1, 0, 4, 0, 4, 4, 0, 4, 1, 4, 4, 4, 0, 1, 4, 1, 1, 4, 0, 0, 0, 1, 1, 4, 1, 0, 0, 1, 4, 4, 4, 1, 4, 1, 0, 0, 1, 1, 0, 0, 4, 0, 4, 1, 4, 0, 1, 4, 1, 1, 1, 0, 0, 0, 0, 4, 0, 4, 0, 4, 1, 0, 4, 4, 4, 1, 0, 0, 0, 2, 4, 1, 1, 1, 1, 1, 1, 2, 2, 2, 1, 4, 2, 1, 1, 4, 4, 1, 2, 4, 2, 1, 2, 1, 1, 4, 1, 4, 4, 2, 1, 1, 2, 4, 1, 1, 2, 4, 1, 4, 1, 1, 1, 2, 4, 2, 1, 1, 2, 1, 2, 1, 4, 4, 4, 1, 2, 2, 1, 1, 1, 2, 4, 4, 1, 1, 4, 1, 1, 4, 4, 2, 4, 4, 4, 1, 2, 4, 1, 2, 4, 4, 2, 1, 2, 1, 1, 4, 2, 1, 4, 2, 2, 1, 2, 4, 1, 2, 1, 1, 1, 4, 1, 4, 4, 1, 1, 4, 4, 4, 2, 4, 1, 1, 4, 2, 1, 4, 1, 1, 1, 1, 2, 2, 2, 2, 1, 2, 4, 1, 4, 2, 4, 2, 2, 1, 1, 1, 1, 4, 4, 4, 4, 1, 2, 4, 1, 1, 1, 4, 4, 1, 4, 1, 1, 1, 4, 4, 1, 1, 4, 1, 2, 2, 2, 1, 1, 2, 4, 1, 1, 1, 1, 4, 2, 2, 2, 4, 4, 1, 2, 2, 4, 1, 2, 1, 2, 4, 2, 2, 1, 4, 4, 1, 1, 2, 1, 1, 2, 1, 2, 1, 4, 4, 4, 4, 2, 1, 1, 2, 4, 2, 1, 1, 1, 4, 1, 4, 2, 1, 2, 1, 2, 1, 2, 2, 2, 4, 4, 4, 2, 1, 4, 4, 2, 2, 2, 2, 4, 2, 1, 4, 2, 2, 1, 2, 2, 2, 4, 1, 1, 1, 2, 2, 1, 2, 1, 1, 2, 1, 2, 4, 2, 4, 4, 2, 2, 1, 2, 2, 1, 4, 2, 2, 4, 4, 4, 1, 2, 1, 4, 4, 2, 4, 1, 4, 1, 4, 1, 2, 4, 1, 2, 1, 4, 1, 4, 2, 1, 6, 6, 6, 6, 6, 6, 6, 6, 6, 6, 6, 6, 6, 6, 6, 6, 6, 6, 6, 6, 6, 6, 6, 6, 6, 6, 6, 6, 6, 6, 6, 6, 6, 6, 6, 6, 6, 6, 6, 6, 6, 6, 6, 6, 6, 6, 6, 6, 6, 6, 5, 5, 5, 5, 5, 5, 5, 5, 5, 5, 5, 5, 5, 5, 5, 5, 5, 5, 5, 5, 5, 5, 5, 5, 5, 5, 5, 5, 5, 5, 5, 5, 5, 5, 5, 5, 5, 5, 5, 5, 5, 5, 5, 5, 5, 5, 5, 5, 5, 5, 5, 5, 5, 5, 5, 5, 5, 5, 5, 5, 5, 5, 5, 5, 5, 5, 5, 5, 5, 5, 5, 5, 5, 5, 5, 5, 5, 5, 5, 5, 5, 5, 5, 5, 5, 5, 5, 5, 5, 5, 5, 5, 5, 5, 5, 5, 5, 5, 5, 5, 5, 5, 5, 5, 5, 5, 5, 5, 5, 5, 5, 5, 5, 5, 5, 5, 5, 5, 5, 5, 5, 5, 5, 5, 5, 5, 5, 5, 5, 5, 5, 5, 5, 5, 5, 5, 5, 5, 5, 5, 5, 5, 5, 5, 5, 5, 5, 5, 5, 5, 0, 0, 3, 3, 0, 1, 4, 1, 1, 2, 4, 2, 4, 0, 0, 0, 4, 1, 4, 4, 1, 4, 2, 4, 4, 2])
me_cliff.materials.append(mat_rock_dark)
me_cliff.materials.append(mat_rock_gray)
me_cliff.materials.append(mat_rock_light)
me_cliff.materials.append(mat_rock_brown)
me_cliff.materials.append(mat_rock_tan)
me_cliff.materials.append(mat_grass_top)
me_cliff.materials.append(mat_grass_edge)
me_cliff.update()
me_ocean = bpy.data.meshes.new('Ocean')
me_ocean.from_pydata([(-52.8, -151.5, -1.101), (-34.77, -150.1, -0.9914), (-21.31, -150.8, 0.3111), (-12.25, -148.9, 1.929), (2.198, -150.7, 2.024), (13.95, -150.4, 0.9071), (27.06, -150.5, -0.09709), (44.56, -152.2, -1.949), (55.76, -152.9, -2.12), (69.93, -153.3, -0.911), (85.96, -154.9, 0.01471), (97.82, -155.4, 0.2166), (112.2, -155.7, 0.1958), (125.9, -154.0, 0.8966), (136.4, -155.9, 0.9679), (152.6, -154.1, 0.6678), (165.3, -153.2, 0.05617), (174.0, -152.7, -1.308), (189.7, -152.7, -2.446), (201.6, -153.6, -2.185), (214.6, -153.2, 0.02099), (230.2, -151.7, 1.374), (245.4, -152.9, 2.325), (256.5, -154.0, 1.204), (271.7, -155.2, -0.09488), (282.3, -154.7, -0.8153), (299.1, -154.9, -1.037), (307.5, -155.4, -0.3471), (320.9, -153.9, -0.7054), (336.0, -153.6, -0.2252), (348.4, -155.4, -0.2123), (-48.26, -140.2, -0.2982), (-36.02, -139.1, -0.1736), (-23.21, -137.5, 0.1451), (-8.581, -139.2, 1.245), (0.7124, -139.3, 1.675), (14.48, -140.6, 1.159), (27.77, -138.8, -0.4211), (42.83, -140.1, -1.732), (55.06, -138.8, -2.386), (70.53, -140.7, -1.149), (85.91, -139.6, 1.012), (93.82, -140.9, 1.685), (111.0, -142.3, 1.155), (121.8, -142.9, 0.1951), (139.1, -143.2, -0.1321), (150.3, -145.0, -0.257), (164.3, -145.3, 0.01413), (177.7, -146.6, -1.355), (190.5, -145.7, -1.535), (204.0, -146.4, -1.045), (217.3, -144.8, -0.2012), (228.4, -143.8, 1.181), (243.4, -141.8, 2.59), (259.3, -143.1, 1.695), (268.4, -141.5, -0.01678), (282.1, -142.8, -1.893), (298.0, -142.3, -2.252), (308.4, -141.7, -0.9085), (324.1, -140.0, -0.3774), (334.1, -140.9, 1.061), (348.6, -139.1, 0.6575), (-47.11, -132.0, 0.4213), (-39.12, -131.9, 0.5191), (-25.91, -132.1, 1.052), (-10.38, -132.8, 1.088), (4.156, -134.2, 1.667), (16.31, -133.3, 0.6982), (28.81, -132.5, -0.6494), (42.44, -131.1, -1.972), (55.82, -129.4, -2.402), (70.44, -131.0, -1.185), (84.62, -131.5, 0.3453), (95.99, -132.8, 1.903), (111.1, -134.0, 1.39), (121.2, -132.8, 0.6057), (138.1, -133.1, -0.2828), (148.6, -132.8, -0.8109), (166.2, -133.3, -0.3521), (177.8, -135.2, -0.5419), (192.9, -136.3, -0.6722), (201.3, -135.9, -0.9196), (217.9, -136.7, -0.04732), (230.9, -137.3, 1.639), (240.7, -139.2, 2.7), (255.3, -139.2, 1.238), (270.9, -140.6, 0.09549), (281.4, -141.5, -1.511), (296.5, -142.0, -1.933), (312.8, -141.2, -1.164), (321.1, -142.3, -0.267), (339.7, -143.1, 0.6582), (349.2, -141.2, 0.04134), (-48.41, -119.8, 0.7784), (-39.42, -120.9, 1.18), (-23.77, -122.5, 0.7715), (-7.543, -122.0, 0.6264), (5.045, -120.1, 0.7031), (14.82, -122.0, -0.22), (27.43, -121.8, -0.1489), (44.09, -122.7, -1.621), (55.61, -123.1, -1.448), (68.19, -122.6, -0.7401), (80.54, -121.9, 1.213), (97.42, -122.7, 2.529), (108.7, -122.5, 2.373), (121.1, -123.9, 0.5747), (137.5, -122.1, -0.3018), (149.6, -123.9, -1.896), (162.6, -122.9, -0.8774), (177.6, -123.3, -0.5038), (191.5, -122.7, -0.0004441), (201.5, -121.6, -0.3438), (215.5, -121.9, 0.7454), (230.8, -123.1, 0.9679), (245.9, -122.8, 1.43), (255.2, -122.3, 1.474), (270.5, -123.7, -0.2991), (280.7, -125.1, -1.726), (298.1, -124.5, -2.147), (310.0, -125.6, -1.489), (321.6, -126.7, 0.1118), (334.4, -127.7, 1.814), (350.5, -128.2, 1.111), (-47.47, -111.7, 1.744), (-36.11, -110.9, 2.181), (-20.6, -110.2, 1.453), (-7.823, -110.9, -0.1265), (2.683, -110.6, -0.6329), (16.89, -111.4, -0.06598), (32.87, -110.6, -0.3761), (42.87, -111.3, -0.6991), (58.01, -111.0, -1.368), (71.55, -110.4, -0.9984), (86.23, -109.6, 1.112), (93.78, -107.8, 1.499), (107.4, -107.0, 1.508), (122.3, -108.2, 0.2483), (134.8, -109.2, -1.366), (147.4, -110.3, -2.588), (161.2, -111.7, -1.865), (178.1, -111.4, -0.01239), (188.4, -111.7, 0.737), (204.3, -112.3, 0.8367), (218.9, -113.7, 1.105), (230.2, -112.4, 0.7166), (241.7, -113.8, 0.4875), (255.3, -113.3, 1.085), (268.4, -112.5, -0.6672), (282.5, -111.0, -1.611), (299.2, -113.0, -2.249), (311.4, -113.8, -1.755), (324.5, -113.2, 0.662), (335.1, -111.8, 1.902), (352.2, -113.0, 2.572), (-52.77, -98.87, 1.668), (-39.02, -97.27, 1.773), (-23.19, -96.47, 1.22), (-12.94, -96.27, -0.02543), (6.105, -95.36, -1.195), (19.39, -93.94, -1.838), (30.74, -93.62, -0.8039), (45.46, -95.37, 0.0638), (56.35, -93.91, 0.4952), (70.01, -94.86, 0.1093), (85.14, -95.01, 0.8867), (96.45, -96.45, 0.9309), (110.7, -96.31, 1.952), (122.2, -95.34, 0.5758), (139.0, -94.81, -0.7002), (150.5, -95.66, -1.815), (161.7, -95.07, -2.226), (174.2, -93.56, -0.6016), (189.4, -92.77, 1.031), (203.6, -91.11, 1.854), (215.4, -89.6, 1.742), (231.4, -88.7, 0.3331), (244.4, -90.15, -1.268), (254.5, -89.46, -0.6587), (272.7, -88.02, -0.8687), (285.1, -89.68, -0.772), (298.7, -87.95, -0.4582), (308.9, -87.2, -0.3636), (321.8, -85.29, 0.3025), (334.0, -85.19, 1.38), (351.6, -84.67, 1.506), (-47.93, -90.82, 1.471), (-38.37, -92.54, 2.452), (-22.26, -92.49, 1.093), (-12.21, -93.75, -0.1213), (2.472, -94.81, -1.909), (18.55, -93.8, -1.072), (30.02, -95.77, -1.365), (42.96, -97.09, -0.02106), (55.46, -95.27, -0.2929), (72.37, -93.35, -0.1914), (81.69, -91.93, 1.098), (98.72, -93.36, 0.9901), (112.4, -92.38, 1.756), (123.8, -93.61, 0.7059), (134.7, -92.36, -1.124), (147.9, -90.51, -2.484), (163.6, -90.37, -1.816), (174.0, -92.01, -0.3793), (189.9, -90.73, 1.277), (205.4, -90.68, 2.587), (216.2, -90.73, 1.231), (231.2, -88.78, -0.2199), (245.7, -89.24, -1.113), (258.1, -88.94, -0.9798), (268.0, -87.32, -0.8105), (283.3, -87.71, -0.2346), (297.3, -86.58, -0.7717), (309.8, -87.44, 0.2871), (321.0, -88.54, 0.1463), (337.9, -87.02, 1.539), (349.2, -86.13, 2.129), (-50.0, -78.15, 1.177), (-35.08, -77.12, 1.861), (-22.75, -76.11, 1.551), (-10.28, -77.29, 0.03765), (3.74, -76.87, -2.041), (17.59, -78.08, -2.362), (31.67, -77.52, -1.383), (43.52, -76.54, 0.7695), (56.14, -75.53, 1.14), (68.12, -77.11, 1.702), (81.9, -76.45, 0.5405), (97.67, -76.82, -0.3143), (110.9, -75.41, 0.299), (126.1, -73.46, -0.266), (136.0, -71.6, -0.3231), (152.7, -69.93, -0.8251), (162.5, -68.33, -0.7511), (178.8, -70.31, -0.4974), (188.0, -69.7, 1.141), (201.7, -69.05, 2.524), (215.3, -70.4, 1.759), (230.1, -68.41, 0.148), (242.1, -69.27, -1.53), (254.1, -71.03, -2.653), (272.7, -69.4, -1.152), (280.6, -67.54, 0.02096), (296.7, -67.09, 1.588), (307.8, -68.03, 1.308), (322.8, -67.54, 0.6652), (339.0, -68.68, 0.5189), (352.9, -69.69, 0.4897), (-51.38, -69.53, 0.776), (-37.64, -69.45, 1.018), (-23.45, -67.87, 0.4936), (-10.86, -68.58, -0.5713), (2.518, -68.18, -1.795), (14.36, -67.49, -1.971), (28.07, -65.58, -0.7366), (43.41, -66.24, 0.4082), (57.64, -66.35, 2.09), (71.5, -66.11, 2.093), (85.57, -66.82, 0.8825), (97.35, -65.36, -0.3429), (109.1, -65.39, -1.039), (123.9, -64.81, -0.5255), (137.0, -64.68, -0.28), (152.5, -64.71, -0.8367), (161.0, -66.0, -0.7602), (174.5, -65.3, 0.01313), (187.4, -64.12, 0.9883), (202.5, -64.37, 2.209), (217.7, -64.65, 2.006), (232.7, -65.95, 0.2841), (241.8, -63.99, -1.186), (254.7, -63.41, -2.26), (272.7, -61.45, -2.016), (281.8, -63.31, 0.3731), (299.1, -63.39, 1.553), (308.1, -65.2, 1.408), (321.8, -65.13, 0.8227), (337.3, -66.87, 0.6654), (350.2, -68.8, 0.3949), (-52.47, -61.38, 0.9322), (-35.41, -60.1, 1.253), (-26.01, -61.19, 0.3799), (-12.89, -61.63, -0.3352), (1.469, -61.56, -1.314), (14.16, -62.38, -1.675), (29.81, -62.22, -1.543), (42.2, -63.85, 0.635), (58.13, -64.92, 1.906), (69.54, -64.91, 2.036), (82.45, -65.49, 0.7012), (98.19, -64.19, -0.2549), (107.5, -64.11, -1.17), (122.2, -64.15, -0.9124), (134.1, -64.78, -0.6056), (149.5, -63.82, -1.104), (163.0, -64.69, -0.5892), (175.9, -63.43, 0.327), (188.4, -63.55, 1.067), (200.8, -64.29, 1.986), (214.1, -65.44, 1.242), (230.4, -63.95, 0.1354), (245.6, -63.05, -1.397), (254.8, -61.35, -2.314), (269.7, -62.12, -1.978), (281.1, -63.38, -0.01474), (299.2, -62.74, 1.1), (312.4, -61.1, 1.171), (326.2, -61.78, 0.5595), (337.3, -62.26, 0.641), (348.9, -63.41, 0.3569), (-47.92, -51.44, -0.07705), (-38.03, -50.13, 0.3446), (-26.04, -51.64, 0.2939), (-8.151, -53.43, -0.429), (1.105, -52.82, -1.054), (14.06, -51.59, -1.467), (28.74, -53.54, -0.9152), (41.5, -54.17, 0.8703), (55.3, -54.68, 2.478), (69.53, -54.82, 2.226), (80.44, -55.12, 0.9028), (97.68, -56.11, -1.207), (109.1, -57.58, -1.934), (124.0, -58.34, -1.662), (136.1, -58.23, -0.1493), (150.3, -56.86, 0.1298), (162.5, -55.41, 0.1209), (178.0, -56.44, 0.6707), (192.8, -55.74, 1.151), (205.2, -57.56, 1.039), (214.1, -59.06, 1.395), (229.7, -60.68, -0.2482), (241.7, -59.13, -1.163), (257.3, -59.06, -2.754), (271.0, -59.49, -1.923), (284.0, -59.5, 0.2063), (299.0, -59.6, 1.838), (311.8, -60.64, 1.616), (324.3, -59.62, 1.195), (335.9, -59.17, 0.4543), (347.1, -57.64, -0.8194), (-49.62, -38.32, 0.4776), (-39.46, -38.41, -0.9355), (-23.14, -37.67, -0.9571), (-11.1, -38.7, -0.5584), (2.537, -40.2, -0.8514), (13.79, -41.5, -0.7967), (27.06, -40.52, -0.03117), (43.41, -38.82, 0.6085), (57.46, -39.25, 1.31), (69.2, -38.79, 2.247), (83.54, -39.34, 1.151), (97.96, -40.16, -1.117), (108.9, -40.89, -2.13), (124.9, -41.36, -2.174), (137.0, -40.98, -0.9217), (152.9, -39.25, 0.3074), (165.2, -38.14, 1.796), (177.9, -36.15, 1.513), (188.8, -35.06, 0.9793), (204.0, -33.59, -0.53), (215.3, -34.16, -0.1919), (232.9, -33.95, -0.565), (241.2, -34.31, -0.4293), (253.9, -32.73, -1.684), (267.5, -32.24, -0.9144), (281.3, -33.7, 0.7524), (295.2, -35.37, 1.355), (307.1, -37.36, 2.082), (323.3, -38.91, 1.454), (335.0, -39.62, -0.4453), (347.4, -37.88, -1.904), (-50.39, -28.11, -0.0001659), (-39.06, -28.1, -0.7466), (-20.49, -28.96, -1.144), (-8.807, -27.2, -1.768), (2.744, -27.24, -1.294), (15.15, -27.35, 1.752), (30.41, -27.96, -0.3817), (44.9, -28.02, -0.1572), (56.63, -29.14, 2.827), (69.18, -29.23, 2.96), (81.65, -28.38, 1.228), (96.64, -26.81, -0.3546), (108.7, -25.59, -1.244), (120.8, -25.22, -1.883), (137.8, -25.99, -1.99), (147.9, -24.31, 2.405), (164.8, -23.37, 3.056), (178.9, -22.1, 2.273), (188.0, -23.8, 1.129), (202.4, -25.12, -1.325), (214.4, -25.86, -0.04415), (227.6, -27.0, 0.9163), (242.7, -26.55, 0.7158), (254.2, -28.09, -0.5665), (267.5, -27.55, -1.124), (285.0, -26.24, 0.007482), (295.9, -25.86, 2.108), (308.1, -24.82, 3.304), (322.3, -25.26, 0.988), (335.3, -26.22, 1.027), (348.0, -27.75, -1.138), (-49.8, -21.33, -1.152), (-37.63, -21.34, -2.171), (-21.11, -21.99, -0.9851), (-8.297, -22.93, 0.4215), (3.773, -24.02, -0.2545), (18.23, -22.28, -0.1315), (31.37, -21.5, 0.8127), (43.56, -20.62, 1.639), (58.0, -20.44, -0.08227), (68.47, -19.63, 0.1791), (82.58, -19.64, 0.9545), (97.35, -21.06, -0.9073), (109.9, -19.16, -2.729), (122.2, -18.58, -0.5095), (139.1, -18.68, -0.7818), (150.9, -16.87, 0.508), (161.6, -16.54, 3.765), (176.3, -15.91, 0.9132), (192.9, -15.72, 1.075), (201.8, -13.74, -0.2221), (219.4, -14.65, -2.24), (232.0, -15.37, 0.9118), (243.2, -16.36, -0.7146), (254.2, -17.66, -1.152), (272.0, -18.05, 1.585), (282.5, -18.77, 2.409), (298.5, -18.15, 2.547), (312.2, -16.98, 2.589), (321.1, -15.63, 2.723), (338.5, -13.74, 0.145), (350.7, -14.21, -0.9723), (-52.8, -9.732, 1.519), (-34.92, -10.02, 0.02019), (-26.28, -9.294, -1.338), (-11.65, -8.27, -0.4915), (1.426, -7.905, 1.667), (17.64, -6.747, 2.85), (27.13, -5.801, 3.465), (41.56, -4.271, 1.623), (58.34, -4.171, 0.2594), (67.27, -5.632, -1.223), (81.28, -5.574, 0.2489), (95.02, -5.237, -1.168), (111.9, -3.723, -0.3298), (120.6, -4.859, 0.5795), (138.1, -4.432, 1.735), (148.6, -5.758, 2.818), (163.2, -5.584, 2.123), (175.9, -5.269, 1.845), (188.5, -4.451, 1.321), (205.5, -6.421, -0.5201), (219.0, -7.443, -0.4896), (231.8, -7.803, -1.337), (241.1, -8.457, 0.03865), (255.6, -7.228, 1.99), (271.8, -6.547, 2.472), (284.8, -6.828, 2.877), (298.0, -6.652, 0.4766), (307.4, -6.798, 1.995), (321.1, -7.182, 2.089), (334.1, -7.16, 0.7066), (349.8, -6.904, -1.145), (-51.74, -1.107, 0.6906), (-36.61, -1.919, -1.435), (-25.28, -3.102, -2.71), (-10.32, -1.352, -2.437), (4.029, -2.577, 0.6803), (19.17, -4.332, 3.019), (29.15, -3.418, 1.514), (44.75, -4.684, 1.791), (59.31, -6.067, -0.6487), (72.66, -5.017, 1.15), (80.4, -4.945, -0.01982), (98.63, -5.431, 1.119), (109.0, -4.069, -1.192), (122.2, -3.517, -0.1989), (137.0, -5.499, 1.04), (152.7, -4.159, 1.316), (166.3, -5.824, 1.746), (174.5, -4.177, 2.445), (191.5, -3.853, -0.4909), (204.4, -1.949, -0.7686), (214.5, -3.544, -3.07), (231.1, -4.462, -2.061), (245.4, -2.957, 1.39), (258.2, -1.395, 0.1838), (269.8, -0.2678, 0.878), (282.2, -0.5908, 0.6065), (297.3, 0.4289, 0.411), (310.1, 1.769, 0.04079), (326.1, 1.046, -1.371), (336.5, 0.6874, 0.2799), (350.1, -0.08467, -1.152)], [], [(0, 1, 32), (0, 32, 31), (1, 2, 32), (2, 33, 32), (2, 3, 34), (2, 34, 33), (3, 4, 34), (4, 35, 34), (4, 5, 36), (4, 36, 35), (5, 6, 36), (6, 37, 36), (6, 7, 38), (6, 38, 37), (7, 8, 38), (8, 39, 38), (8, 9, 40), (8, 40, 39), (9, 10, 40), (10, 41, 40), (10, 11, 42), (10, 42, 41), (11, 12, 42), (12, 43, 42), (12, 13, 44), (12, 44, 43), (13, 14, 44), (14, 45, 44), (14, 15, 46), (14, 46, 45), (15, 16, 46), (16, 47, 46), (16, 17, 48), (16, 48, 47), (17, 18, 48), (18, 49, 48), (18, 19, 50), (18, 50, 49), (19, 20, 50), (20, 51, 50), (20, 21, 52), (20, 52, 51), (21, 22, 52), (22, 53, 52), (22, 23, 54), (22, 54, 53), (23, 24, 54), (24, 55, 54), (24, 25, 56), (24, 56, 55), (25, 26, 56), (26, 57, 56), (26, 27, 58), (26, 58, 57), (27, 28, 58), (28, 59, 58), (28, 29, 60), (28, 60, 59), (29, 30, 60), (30, 61, 60), (31, 32, 62), (32, 63, 62), (32, 33, 64), (32, 64, 63), (33, 34, 64), (34, 65, 64), (34, 35, 66), (34, 66, 65), (35, 36, 66), (36, 67, 66), (36, 37, 68), (36, 68, 67), (37, 38, 68), (38, 69, 68), (38, 39, 70), (38, 70, 69), (39, 40, 70), (40, 71, 70), (40, 41, 72), (40, 72, 71), (41, 42, 72), (42, 73, 72), (42, 43, 74), (42, 74, 73), (43, 44, 74), (44, 75, 74), (44, 45, 76), (44, 76, 75), (45, 46, 76), (46, 77, 76), (46, 47, 78), (46, 78, 77), (47, 48, 78), (48, 79, 78), (48, 49, 80), (48, 80, 79), (49, 50, 80), (50, 81, 80), (50, 51, 82), (50, 82, 81), (51, 52, 82), (52, 83, 82), (52, 53, 84), (52, 84, 83), (53, 54, 84), (54, 85, 84), (54, 55, 86), (54, 86, 85), (55, 56, 86), (56, 87, 86), (56, 57, 88), (56, 88, 87), (57, 58, 88), (58, 89, 88), (58, 59, 90), (58, 90, 89), (59, 60, 90), (60, 91, 90), (60, 61, 92), (60, 92, 91), (62, 63, 94), (62, 94, 93), (63, 64, 94), (64, 95, 94), (64, 65, 96), (64, 96, 95), (65, 66, 96), (66, 97, 96), (66, 67, 98), (66, 98, 97), (67, 68, 98), (68, 99, 98), (68, 69, 100), (68, 100, 99), (69, 70, 100), (70, 101, 100), (70, 71, 102), (70, 102, 101), (71, 72, 102), (72, 103, 102), (72, 73, 104), (72, 104, 103), (73, 74, 104), (74, 105, 104), (74, 75, 106), (74, 106, 105), (75, 76, 106), (76, 107, 106), (76, 77, 108), (76, 108, 107), (77, 78, 108), (78, 109, 108), (78, 79, 110), (78, 110, 109), (79, 80, 110), (80, 111, 110), (80, 81, 112), (80, 112, 111), (81, 82, 112), (82, 113, 112), (82, 83, 114), (82, 114, 113), (83, 84, 114), (84, 115, 114), (84, 85, 116), (84, 116, 115), (85, 86, 116), (86, 117, 116), (86, 87, 118), (86, 118, 117), (87, 88, 118), (88, 119, 118), (88, 89, 120), (88, 120, 119), (89, 90, 120), (90, 121, 120), (90, 91, 122), (90, 122, 121), (91, 92, 122), (92, 123, 122), (93, 94, 124), (94, 125, 124), (94, 95, 126), (94, 126, 125), (95, 96, 126), (96, 127, 126), (96, 97, 128), (96, 128, 127), (97, 98, 128), (98, 129, 128), (98, 99, 130), (98, 130, 129), (99, 100, 130), (100, 131, 130), (100, 101, 132), (100, 132, 131), (101, 102, 132), (102, 133, 132), (102, 103, 134), (102, 134, 133), (103, 104, 134), (104, 135, 134), (104, 105, 136), (104, 136, 135), (105, 106, 136), (106, 137, 136), (106, 107, 138), (106, 138, 137), (107, 108, 138), (108, 139, 138), (108, 109, 140), (108, 140, 139), (109, 110, 140), (110, 141, 140), (110, 111, 142), (110, 142, 141), (111, 112, 142), (112, 143, 142), (112, 113, 144), (112, 144, 143), (113, 114, 144), (114, 145, 144), (114, 115, 146), (114, 146, 145), (115, 116, 146), (116, 147, 146), (116, 117, 148), (116, 148, 147), (117, 118, 148), (118, 149, 148), (118, 119, 150), (118, 150, 149), (119, 120, 150), (120, 151, 150), (120, 121, 152), (120, 152, 151), (121, 122, 152), (122, 153, 152), (122, 123, 154), (122, 154, 153), (124, 125, 156), (124, 156, 155), (125, 126, 156), (126, 157, 156), (126, 127, 158), (126, 158, 157), (127, 128, 158), (128, 159, 158), (128, 129, 160), (128, 160, 159), (129, 130, 160), (130, 161, 160), (130, 131, 162), (130, 162, 161), (131, 132, 162), (132, 163, 162), (132, 133, 164), (132, 164, 163), (133, 134, 164), (134, 165, 164), (134, 135, 166), (134, 166, 165), (135, 136, 166), (136, 167, 166), (136, 137, 168), (136, 168, 167), (137, 138, 168), (138, 169, 168), (138, 139, 170), (138, 170, 169), (139, 140, 170), (140, 171, 170), (140, 141, 172), (140, 172, 171), (141, 142, 172), (142, 173, 172), (142, 143, 174), (142, 174, 173), (143, 144, 174), (144, 175, 174), (144, 145, 176), (144, 176, 175), (145, 146, 176), (146, 177, 176), (146, 147, 178), (146, 178, 177), (147, 148, 178), (148, 179, 178), (148, 149, 180), (148, 180, 179), (149, 150, 180), (150, 181, 180), (150, 151, 182), (150, 182, 181), (151, 152, 182), (152, 183, 182), (152, 153, 184), (152, 184, 183), (153, 154, 184), (154, 185, 184), (155, 156, 186), (156, 187, 186), (156, 157, 188), (156, 188, 187), (157, 158, 188), (158, 189, 188), (158, 159, 190), (158, 190, 189), (159, 160, 190), (160, 191, 190), (160, 161, 192), (160, 192, 191), (161, 162, 192), (162, 193, 192), (162, 163, 194), (162, 194, 193), (163, 164, 194), (164, 195, 194), (164, 165, 196), (164, 196, 195), (165, 166, 196), (166, 197, 196), (166, 167, 198), (166, 198, 197), (167, 168, 198), (168, 199, 198), (168, 169, 200), (168, 200, 199), (169, 170, 200), (170, 201, 200), (170, 171, 202), (170, 202, 201), (171, 172, 202), (172, 203, 202), (172, 173, 204), (172, 204, 203), (173, 174, 204), (174, 205, 204), (174, 175, 206), (174, 206, 205), (175, 176, 206), (176, 207, 206), (176, 177, 208), (176, 208, 207), (177, 178, 208), (178, 209, 208), (178, 179, 210), (178, 210, 209), (179, 180, 210), (180, 211, 210), (180, 181, 212), (180, 212, 211), (181, 182, 212), (182, 213, 212), (182, 183, 214), (182, 214, 213), (183, 184, 214), (184, 215, 214), (184, 185, 216), (184, 216, 215), (186, 187, 218), (186, 218, 217), (187, 188, 218), (188, 219, 218), (188, 189, 220), (188, 220, 219), (189, 190, 220), (190, 221, 220), (190, 191, 222), (190, 222, 221), (191, 192, 222), (192, 223, 222), (192, 193, 224), (192, 224, 223), (193, 194, 224), (194, 225, 224), (194, 195, 226), (194, 226, 225), (195, 196, 226), (196, 227, 226), (196, 197, 228), (196, 228, 227), (197, 198, 228), (198, 229, 228), (198, 199, 230), (198, 230, 229), (199, 200, 230), (200, 231, 230), (200, 201, 232), (200, 232, 231), (201, 202, 232), (202, 233, 232), (202, 203, 234), (202, 234, 233), (203, 204, 234), (204, 235, 234), (204, 205, 236), (204, 236, 235), (205, 206, 236), (206, 237, 236), (206, 207, 238), (206, 238, 237), (207, 208, 238), (208, 239, 238), (208, 209, 240), (208, 240, 239), (209, 210, 240), (210, 241, 240), (210, 211, 242), (210, 242, 241), (211, 212, 242), (212, 243, 242), (212, 213, 244), (212, 244, 243), (213, 214, 244), (214, 245, 244), (214, 215, 246), (214, 246, 245), (215, 216, 246), (216, 247, 246), (217, 218, 248), (218, 249, 248), (218, 219, 250), (218, 250, 249), (219, 220, 250), (220, 251, 250), (220, 221, 252), (220, 252, 251), (221, 222, 252), (222, 253, 252), (222, 223, 254), (222, 254, 253), (223, 224, 254), (224, 255, 254), (224, 225, 256), (224, 256, 255), (225, 226, 256), (226, 257, 256), (226, 227, 258), (226, 258, 257), (227, 228, 258), (228, 259, 258), (228, 229, 260), (228, 260, 259), (229, 230, 260), (230, 261, 260), (230, 231, 262), (230, 262, 261), (231, 232, 262), (232, 263, 262), (232, 233, 264), (232, 264, 263), (233, 234, 264), (234, 265, 264), (234, 235, 266), (234, 266, 265), (235, 236, 266), (236, 267, 266), (236, 237, 268), (236, 268, 267), (237, 238, 268), (238, 269, 268), (238, 239, 270), (238, 270, 269), (239, 240, 270), (240, 271, 270), (240, 241, 272), (240, 272, 271), (241, 242, 272), (242, 273, 272), (242, 243, 274), (242, 274, 273), (243, 244, 274), (244, 275, 274), (244, 245, 276), (244, 276, 275), (245, 246, 276), (246, 277, 276), (246, 247, 278), (246, 278, 277), (248, 249, 280), (248, 280, 279), (249, 250, 280), (250, 281, 280), (250, 251, 282), (250, 282, 281), (251, 252, 282), (252, 283, 282), (252, 253, 284), (252, 284, 283), (253, 254, 284), (254, 285, 284), (254, 255, 286), (254, 286, 285), (255, 256, 286), (256, 287, 286), (256, 257, 288), (256, 288, 287), (257, 258, 288), (258, 289, 288), (258, 259, 290), (258, 290, 289), (259, 260, 290), (260, 291, 290), (260, 261, 292), (260, 292, 291), (261, 262, 292), (262, 293, 292), (262, 263, 294), (262, 294, 293), (263, 264, 294), (264, 295, 294), (264, 265, 296), (264, 296, 295), (265, 266, 296), (266, 297, 296), (266, 267, 298), (266, 298, 297), (267, 268, 298), (268, 299, 298), (268, 269, 300), (268, 300, 299), (269, 270, 300), (270, 301, 300), (270, 271, 302), (270, 302, 301), (271, 272, 302), (272, 303, 302), (272, 273, 304), (272, 304, 303), (273, 274, 304), (274, 305, 304), (274, 275, 306), (274, 306, 305), (275, 276, 306), (276, 307, 306), (276, 277, 308), (276, 308, 307), (277, 278, 308), (278, 309, 308), (279, 280, 310), (280, 311, 310), (280, 281, 312), (280, 312, 311), (281, 282, 312), (282, 313, 312), (282, 283, 314), (282, 314, 313), (283, 284, 314), (284, 315, 314), (284, 285, 316), (284, 316, 315), (285, 286, 316), (286, 317, 316), (286, 287, 318), (286, 318, 317), (287, 288, 318), (288, 319, 318), (288, 289, 320), (288, 320, 319), (289, 290, 320), (290, 321, 320), (290, 291, 322), (290, 322, 321), (291, 292, 322), (292, 323, 322), (292, 293, 324), (292, 324, 323), (293, 294, 324), (294, 325, 324), (294, 295, 326), (294, 326, 325), (295, 296, 326), (296, 327, 326), (296, 297, 328), (296, 328, 327), (297, 298, 328), (298, 329, 328), (298, 299, 330), (298, 330, 329), (299, 300, 330), (300, 331, 330), (300, 301, 332), (300, 332, 331), (301, 302, 332), (302, 333, 332), (302, 303, 334), (302, 334, 333), (303, 304, 334), (304, 335, 334), (304, 305, 336), (304, 336, 335), (305, 306, 336), (306, 337, 336), (306, 307, 338), (306, 338, 337), (307, 308, 338), (308, 339, 338), (308, 309, 340), (308, 340, 339), (310, 311, 342), (310, 342, 341), (311, 312, 342), (312, 343, 342), (312, 313, 344), (312, 344, 343), (313, 314, 344), (314, 345, 344), (314, 315, 346), (314, 346, 345), (315, 316, 346), (316, 347, 346), (316, 317, 348), (316, 348, 347), (317, 318, 348), (318, 349, 348), (318, 319, 350), (318, 350, 349), (319, 320, 350), (320, 351, 350), (320, 321, 352), (320, 352, 351), (321, 322, 352), (322, 353, 352), (322, 323, 354), (322, 354, 353), (323, 324, 354), (324, 355, 354), (324, 325, 356), (324, 356, 355), (325, 326, 356), (326, 357, 356), (326, 327, 358), (326, 358, 357), (327, 328, 358), (328, 359, 358), (328, 329, 360), (328, 360, 359), (329, 330, 360), (330, 361, 360), (330, 331, 362), (330, 362, 361), (331, 332, 362), (332, 363, 362), (332, 333, 364), (332, 364, 363), (333, 334, 364), (334, 365, 364), (334, 335, 366), (334, 366, 365), (335, 336, 366), (336, 367, 366), (336, 337, 368), (336, 368, 367), (337, 338, 368), (338, 369, 368), (338, 339, 370), (338, 370, 369), (339, 340, 370), (340, 371, 370), (341, 342, 372), (342, 373, 372), (342, 343, 374), (342, 374, 373), (343, 344, 374), (344, 375, 374), (344, 345, 376), (344, 376, 375), (345, 346, 376), (346, 377, 376), (346, 347, 378), (346, 378, 377), (347, 348, 378), (348, 379, 378), (348, 349, 380), (348, 380, 379), (349, 350, 380), (350, 381, 380), (350, 351, 382), (350, 382, 381), (351, 352, 382), (352, 383, 382), (352, 353, 384), (352, 384, 383), (353, 354, 384), (354, 385, 384), (354, 355, 386), (354, 386, 385), (355, 356, 386), (356, 387, 386), (356, 357, 388), (356, 388, 387), (357, 358, 388), (358, 389, 388), (358, 359, 390), (358, 390, 389), (359, 360, 390), (360, 391, 390), (360, 361, 392), (360, 392, 391), (361, 362, 392), (362, 393, 392), (362, 363, 394), (362, 394, 393), (363, 364, 394), (364, 395, 394), (364, 365, 396), (364, 396, 395), (365, 366, 396), (366, 397, 396), (366, 367, 398), (366, 398, 397), (367, 368, 398), (368, 399, 398), (368, 369, 400), (368, 400, 399), (369, 370, 400), (370, 401, 400), (370, 371, 402), (370, 402, 401), (372, 373, 404), (372, 404, 403), (373, 374, 404), (374, 405, 404), (374, 375, 406), (374, 406, 405), (375, 376, 406), (376, 407, 406), (376, 377, 408), (376, 408, 407), (377, 378, 408), (378, 409, 408), (378, 379, 410), (378, 410, 409), (379, 380, 410), (380, 411, 410), (380, 381, 412), (380, 412, 411), (381, 382, 412), (382, 413, 412), (382, 383, 414), (382, 414, 413), (383, 384, 414), (384, 415, 414), (384, 385, 416), (384, 416, 415), (385, 386, 416), (386, 417, 416), (386, 387, 418), (386, 418, 417), (387, 388, 418), (388, 419, 418), (388, 389, 420), (388, 420, 419), (389, 390, 420), (390, 421, 420), (390, 391, 422), (390, 422, 421), (391, 392, 422), (392, 423, 422), (392, 393, 424), (392, 424, 423), (393, 394, 424), (394, 425, 424), (394, 395, 426), (394, 426, 425), (395, 396, 426), (396, 427, 426), (396, 397, 428), (396, 428, 427), (397, 398, 428), (398, 429, 428), (398, 399, 430), (398, 430, 429), (399, 400, 430), (400, 431, 430), (400, 401, 432), (400, 432, 431), (401, 402, 432), (402, 433, 432), (403, 404, 434), (404, 435, 434), (404, 405, 436), (404, 436, 435), (405, 406, 436), (406, 437, 436), (406, 407, 438), (406, 438, 437), (407, 408, 438), (408, 439, 438), (408, 409, 440), (408, 440, 439), (409, 410, 440), (410, 441, 440), (410, 411, 442), (410, 442, 441), (411, 412, 442), (412, 443, 442), (412, 413, 444), (412, 444, 443), (413, 414, 444), (414, 445, 444), (414, 415, 446), (414, 446, 445), (415, 416, 446), (416, 447, 446), (416, 417, 448), (416, 448, 447), (417, 418, 448), (418, 449, 448), (418, 419, 450), (418, 450, 449), (419, 420, 450), (420, 451, 450), (420, 421, 452), (420, 452, 451), (421, 422, 452), (422, 453, 452), (422, 423, 454), (422, 454, 453), (423, 424, 454), (424, 455, 454), (424, 425, 456), (424, 456, 455), (425, 426, 456), (426, 457, 456), (426, 427, 458), (426, 458, 457), (427, 428, 458), (428, 459, 458), (428, 429, 460), (428, 460, 459), (429, 430, 460), (430, 461, 460), (430, 431, 462), (430, 462, 461), (431, 432, 462), (432, 463, 462), (432, 433, 464), (432, 464, 463), (434, 435, 466), (434, 466, 465), (435, 436, 466), (436, 467, 466), (436, 437, 468), (436, 468, 467), (437, 438, 468), (438, 469, 468), (438, 439, 470), (438, 470, 469), (439, 440, 470), (440, 471, 470), (440, 441, 472), (440, 472, 471), (441, 442, 472), (442, 473, 472), (442, 443, 474), (442, 474, 473), (443, 444, 474), (444, 475, 474), (444, 445, 476), (444, 476, 475), (445, 446, 476), (446, 477, 476), (446, 447, 478), (446, 478, 477), (447, 448, 478), (448, 479, 478), (448, 449, 480), (448, 480, 479), (449, 450, 480), (450, 481, 480), (450, 451, 482), (450, 482, 481), (451, 452, 482), (452, 483, 482), (452, 453, 484), (452, 484, 483), (453, 454, 484), (454, 485, 484), (454, 455, 486), (454, 486, 485), (455, 456, 486), (456, 487, 486), (456, 457, 488), (456, 488, 487), (457, 458, 488), (458, 489, 488), (458, 459, 490), (458, 490, 489), (459, 460, 490), (460, 491, 490), (460, 461, 492), (460, 492, 491), (461, 462, 492), (462, 493, 492), (462, 463, 494), (462, 494, 493), (463, 464, 494), (464, 495, 494)])
me_ocean.polygons.foreach_set('material_index', [0, 0, 0, 0, 0, 0, 0, 0, 0, 0, 0, 0, 0, 0, 0, 0, 0, 0, 0, 0, 0, 0, 0, 0, 0, 0, 0, 0, 0, 0, 0, 0, 0, 0, 0, 0, 0, 0, 0, 0, 0, 0, 0, 0, 0, 0, 0, 0, 0, 0, 0, 0, 0, 0, 0, 0, 0, 0, 0, 0, 0, 0, 0, 0, 0, 0, 0, 0, 0, 0, 0, 0, 0, 0, 0, 0, 0, 0, 0, 0, 0, 0, 0, 0, 0, 0, 0, 0, 0, 0, 0, 0, 0, 0, 0, 0, 0, 0, 0, 0, 0, 0, 0, 0, 0, 0, 0, 0, 0, 0, 0, 0, 0, 0, 0, 0, 0, 0, 0, 0, 0, 0, 0, 0, 0, 0, 0, 0, 0, 0, 0, 0, 0, 0, 0, 0, 0, 0, 0, 0, 0, 0, 0, 0, 0, 0, 0, 0, 0, 0, 0, 0, 0, 0, 0, 0, 0, 0, 0, 0, 0, 0, 0, 0, 0, 0, 0, 0, 0, 0, 0, 0, 0, 0, 0, 0, 0, 0, 0, 0, 0, 0, 0, 0, 0, 0, 0, 0, 0, 0, 0, 0, 0, 0, 0, 0, 0, 0, 0, 0, 0, 0, 0, 0, 0, 0, 0, 0, 0, 0, 0, 0, 0, 0, 0, 0, 0, 0, 0, 0, 0, 0, 0, 0, 0, 0, 0, 0, 0, 0, 0, 0, 0, 0, 0, 0, 0, 0, 0, 0, 0, 0, 0, 0, 0, 0, 0, 0, 0, 0, 0, 0, 0, 0, 0, 0, 0, 0, 0, 0, 0, 0, 0, 0, 0, 0, 0, 0, 0, 0, 0, 0, 0, 0, 0, 0, 0, 0, 0, 0, 0, 0, 0, 0, 0, 0, 0, 0, 0, 0, 0, 0, 0, 0, 0, 0, 0, 0, 0, 0, 0, 0, 0, 0, 0, 0, 0, 0, 0, 0, 0, 0, 0, 0, 0, 0, 0, 0, 0, 0, 0, 0, 0, 0, 0, 0, 0, 0, 0, 0, 0, 0, 0, 0, 0, 0, 0, 0, 0, 0, 0, 0, 0, 0, 0, 0, 0, 0, 0, 0, 0, 0, 0, 0, 0, 0, 0, 0, 0, 0, 0, 0, 0, 0, 0, 0, 0, 0, 0, 0, 0, 0, 0, 0, 0, 0, 0, 0, 0, 0, 0, 0, 0, 0, 0, 0, 0, 0, 0, 0, 0, 0, 0, 0, 0, 0, 0, 0, 0, 0, 0, 0, 0, 0, 0, 0, 0, 0, 0, 0, 0, 0, 0, 0, 0, 0, 0, 0, 0, 0, 0, 0, 0, 0, 0, 0, 0, 0, 0, 0, 0, 0, 0, 0, 0, 0, 0, 0, 0, 0, 0, 0, 0, 0, 0, 0, 0, 0, 0, 0, 0, 0, 0, 0, 0, 0, 0, 0, 0, 0, 0, 0, 0, 0, 0, 0, 0, 0, 0, 0, 0, 0, 0, 0, 0, 0, 0, 0, 0, 0, 0, 0, 0, 0, 0, 0, 0, 0, 0, 0, 0, 0, 0, 0, 0, 0, 0, 0, 0, 0, 0, 0, 0, 0, 0, 0, 0, 0, 0, 0, 0, 0, 0, 0, 0, 0, 0, 0, 0, 0, 0, 0, 0, 0, 0, 0, 0, 0, 0, 0, 0, 0, 0, 0, 0, 0, 0, 0, 0, 0, 0, 0, 0, 0, 0, 0, 0, 0, 0, 0, 0, 0, 0, 0, 0, 0, 0, 0, 0, 0, 0, 0, 0, 0, 0, 0, 0, 0, 0, 0, 0, 0, 0, 0, 0, 0, 0, 0, 0, 0, 0, 0, 0, 0, 0, 0, 0, 0, 0, 0, 0, 0, 0, 0, 0, 0, 0, 0, 0, 0, 1, 1, 1, 1, 1, 1, 1, 1, 1, 1, 1, 1, 1, 1, 1, 1, 1, 1, 1, 1, 0, 1, 0, 1, 0, 1, 0, 1, 0, 1, 0, 1, 1, 1, 1, 1, 1, 1, 0, 1, 0, 1, 0, 1, 0, 1, 0, 1, 0, 1, 0, 1, 0, 1, 0, 1, 0, 1, 0, 1, 1, 1, 1, 1, 1, 1, 1, 1, 1, 1, 1, 1, 1, 1, 1, 1, 1, 1, 1, 1, 1, 1, 1, 1, 1, 1, 1, 1, 1, 1, 1, 1, 1, 1, 1, 1, 1, 1, 1, 1, 1, 1, 1, 1, 1, 1, 1, 1, 1, 1, 1, 1, 1, 1, 1, 1, 1, 1, 1, 1, 1, 1, 1, 1, 1, 1, 1, 1, 1, 1, 1, 1, 1, 1, 1, 1, 1, 1, 1, 1, 1, 1, 1, 1, 1, 1, 1, 1, 1, 1, 1, 1, 1, 1, 1, 1, 1, 1, 1, 1, 1, 1, 1, 1, 1, 1, 1, 1, 1, 1, 1, 1, 1, 1, 1, 1, 1, 1, 1, 1, 1, 1, 1, 1, 1, 1, 1, 1, 1, 1, 1, 1, 1, 1, 1, 1, 1, 1, 1, 1, 1, 1, 1, 1, 1, 1, 1, 1, 1, 1, 1, 1, 1, 1, 1, 1, 1, 1, 1, 1, 1, 1, 1, 1, 1, 1, 1, 1, 1, 1, 1, 1, 1, 1, 1, 1, 1, 1, 1, 1, 1, 1, 1, 1, 1, 1, 1, 1, 1, 1, 1, 1, 1, 1, 1, 1, 1, 1, 1, 1, 1, 1, 1, 1, 1, 1, 1, 1, 1, 1, 1, 1, 1, 1, 1, 1, 1, 1, 1, 1, 1, 1, 1, 1, 1, 1, 1, 1, 1, 1, 1, 1, 1, 1, 1, 1, 1, 1, 1, 1])
me_ocean.materials.append(mat_ocean_deep)
me_ocean.materials.append(mat_ocean_mid)
me_ocean.update()
me_foam = bpy.data.meshes.new('Foam')
me_foam.from_pydata([(0.0, -4.585, 1.36), (4.26, -5.25, 1.43), (2.13, -6.715, 1.396), (0.0, -7.593, 0.0485), (4.488, -7.985, -0.05222), (2.244, -9.837, -0.06462), (0.0, -14.94, 0.355), (4.447, -14.94, 0.5956), (2.224, -17.17, 0.3264), (7.5, -3.825, 0.8141), (11.33, -2.981, 0.5838), (9.414, -5.739, 0.89), (7.5, -7.384, 0.06914), (11.38, -6.956, 0.5228), (9.44, -9.324, -0.2024), (7.5, -12.25, 0.04652), (9.709, -12.97, 0.4763), (8.605, -13.36, 0.274), (15.0, -5.639, 0.1878), (18.34, -4.876, -0.03731), (16.67, -7.309, 0.1505), (15.0, -9.784, 0.4673), (18.76, -10.64, -0.02972), (16.88, -11.67, 0.6041), (15.0, -12.93, 1.03), (19.0, -13.72, 1.514), (17.0, -14.93, 0.8619), (22.5, -6.655, 0.6006), (25.15, -6.859, 0.2185), (23.82, -7.979, 0.4936), (22.5, -9.286, 0.2937), (26.43, -9.882, 0.6648), (24.46, -11.25, 0.09075), (22.5, -12.58, 1.482), (24.56, -11.77, 1.678), (23.53, -13.61, 1.71), (30.0, -3.766, 0.1191), (34.15, -2.841, -0.3437), (32.08, -5.843, -0.1051), (30.0, -7.512, 1.004), (32.66, -6.697, 1.046), (31.33, -8.84, 1.031), (30.0, -11.37, 0.442), (33.99, -12.05, 0.8864), (31.99, -13.37, 0.4749), (37.5, -5.553, 1.309), (41.32, -5.991, 0.8464), (39.41, -7.465, 1.331), (37.5, -8.265, 0.09877), (41.56, -8.104, -0.1505), (39.53, -10.3, 0.3486), (37.5, -13.45, 1.054), (39.7, -13.12, 0.9873), (38.6, -14.55, 0.8026), (45.0, -6.263, 0.5722), (47.55, -7.208, 0.09276), (46.28, -7.539, 0.3033), (45.0, -10.52, 0.4014), (49.81, -11.48, 0.3753), (47.4, -12.93, 0.5938), (45.0, -11.28, 1.183), (47.05, -10.96, 0.8778), (46.02, -12.3, 0.9369), (52.5, -5.299, 1.254), (56.03, -5.65, 0.9907), (54.26, -7.063, 1.154), (52.5, -7.843, 0.5895), (56.6, -7.139, 0.1341), (54.55, -9.894, 0.2992), (52.5, -12.09, 0.8514), (54.54, -11.7, 0.7505), (53.52, -13.11, 0.7978), (60.0, -6.34, 1.328), (62.17, -7.112, 1.57), (61.08, -7.425, 1.474), (60.0, -10.92, 0.1736), (62.05, -11.44, 0.07505), (61.02, -11.94, 0.0325), (60.0, -11.11, 1.073), (64.85, -10.71, 1.349), (62.42, -13.54, 1.09), (67.5, -4.197, 0.6319), (70.63, -3.879, 0.9934), (69.06, -5.76, 0.6924), (67.5, -10.97, 0.5827), (71.51, -11.43, 0.8784), (69.51, -12.97, 0.6317), (67.5, -12.22, 0.8886), (72.45, -13.16, 0.4336), (69.97, -14.69, 0.711), (75.0, -4.468, 0.9594), (79.62, -4.822, 0.6495), (77.31, -6.78, 0.9509), (75.0, -7.661, 0.1406), (80.0, -7.016, 0.05534), (77.5, -10.16, 0.4382), (75.0, -12.74, 1.195), (78.47, -13.24, 0.7325), (76.73, -14.47, 1.043), (82.5, -3.284, 1.0), (85.07, -3.042, 0.9123), (83.78, -4.569, 1.039), (82.5, -9.138, 0.1347), (86.3, -9.374, -0.09764), (84.4, -11.04, 0.1305), (82.5, -13.53, 0.7488), (86.4, -13.95, 0.7139), (84.45, -15.48, 0.64), (90.0, -6.495, 0.02201), (94.64, -6.558, 0.3794), (92.32, -8.817, -0.1069), (90.0, -9.156, 1.479), (94.99, -9.691, 1.046), (92.5, -11.65, 1.63), (90.0, -13.93, 0.2608), (94.84, -14.11, 0.05654), (92.42, -16.35, 0.2873), (97.5, -5.709, 1.103), (101.1, -4.916, 1.443), (99.29, -7.497, 1.275), (97.5, -9.658, 0.6205), (101.7, -8.887, 0.6183), (99.6, -11.76, 0.879), (97.5, -14.29, 1.01), (102.1, -15.03, 1.303), (99.82, -16.6, 0.926), (105.0, -5.92, 0.2671), (109.9, -6.835, 0.1756), (107.4, -8.365, 0.02029), (105.0, -7.882, 0.905), (109.5, -8.298, 0.6129), (107.2, -10.13, 0.6536), (105.0, -14.58, 1.482), (108.1, -14.26, 1.791), (106.6, -16.15, 1.724), (112.5, -4.216, 1.348), (116.6, -5.04, 1.625), (114.6, -6.285, 1.303), (112.5, -9.849, 1.046), (116.9, -10.76, 1.046), (114.7, -12.02, 1.202), (112.5, -11.31, 0.3851), (116.3, -10.8, 0.7941), (114.4, -13.19, 0.2053), (120.0, -5.109, 0.1086), (124.7, -5.185, 0.2087), (122.4, -7.468, 0.07777), (120.0, -10.38, 1.399), (123.1, -9.932, 1.269), (121.6, -11.95, 1.424), (120.0, -13.32, 0.6974), (122.3, -13.04, 0.5314), (121.2, -14.48, 0.5057), (127.5, -6.825, 0.6094), (132.3, -7.353, 0.6889), (129.9, -9.223, 0.4989), (127.5, -7.085, 1.061), (129.8, -7.037, 0.7454), (128.7, -8.252, 1.306), (127.5, -14.53, 1.241), (131.7, -14.23, 1.149), (129.6, -16.65, 1.01), (135.0, -6.848, 0.2641), (139.5, -7.164, 0.6503), (137.2, -9.09, 0.4039), (135.0, -9.472, 0.1477), (139.0, -10.34, 0.06566), (137.0, -11.45, 0.4341), (135.0, -13.16, 0.3833), (138.5, -13.22, 0.2369), (136.7, -14.89, 0.408), (142.5, -4.854, 1.365), (146.6, -5.233, 0.8812), (144.5, -6.887, 1.419), (142.5, -8.459, 1.217), (147.5, -8.312, 1.273), (145.0, -10.95, 1.287), (142.5, -13.18, 0.8461), (146.2, -12.25, 1.047), (144.4, -15.05, 0.845), (150.0, -6.991, 0.6735), (154.6, -7.572, 0.7629), (152.3, -9.282, 0.8765), (150.0, -10.7, 0.01769), (154.8, -11.04, -0.2933), (152.4, -13.11, -0.2368), (150.0, -11.04, 0.01986), (153.0, -11.3, 0.06975), (151.5, -12.55, 0.1377), (157.5, -6.12, 0.9187), (160.3, -6.697, 1.005), (158.9, -7.498, 0.8971), (157.5, -8.288, 1.427), (159.9, -7.703, 1.663), (158.7, -9.507, 1.568), (157.5, -14.72, 0.5778), (161.5, -15.03, 0.3135), (159.5, -16.7, 0.3842), (165.0, -5.772, 0.565), (168.6, -5.814, 0.8143), (166.8, -7.559, 0.8277), (165.0, -7.125, 0.9245), (168.4, -8.099, 1.135), (166.7, -8.837, 0.9891), (165.0, -13.28, 0.02231), (168.3, -12.46, -0.2313), (166.6, -14.93, -0.1068), (172.5, -6.168, 0.6188), (174.7, -6.997, 0.4345), (173.6, -7.243, 0.7175), (172.5, -8.876, 0.7194), (176.2, -9.274, 1.047), (174.3, -10.73, 0.6921), (172.5, -13.49, 1.472), (176.8, -14.01, 1.341), (174.7, -15.65, 1.574), (180.0, -4.75, 1.023), (183.5, -5.743, 0.5392), (181.8, -6.509, 1.183), (180.0, -10.28, 0.3194), (183.7, -10.03, 0.1692), (181.8, -12.11, 0.3617), (180.0, -14.2, 0.2252), (182.1, -13.77, -0.01728), (181.0, -15.23, 0.5142), (187.5, -4.764, 0.6709), (191.4, -5.56, 1.003), (189.4, -6.71, 0.6226), (187.5, -7.79, 0.7383), (192.4, -6.817, 0.9142), (189.9, -10.22, 0.5075), (187.5, -14.58, 1.403), (190.4, -13.9, 1.096), (188.9, -16.02, 1.522), (195.0, -6.07, 0.3126), (197.9, -5.233, 0.04281), (196.4, -7.509, 0.4218), (195.0, -8.843, 0.649), (198.7, -9.639, 0.7479), (196.9, -10.7, 0.4637), (195.0, -12.83, 0.2481), (199.7, -12.77, -0.2366), (197.4, -15.19, 0.3746), (202.5, -6.041, 0.6647), (204.7, -5.604, 0.6039), (203.6, -7.14, 0.6869), (202.5, -10.49, 0.5317), (206.4, -10.9, 0.3691), (204.5, -12.46, 0.2904), (202.5, -11.98, 1.127), (204.9, -11.05, 0.7509), (203.7, -13.16, 1.252), (210.0, -5.107, 0.8256), (212.2, -5.55, 0.8239), (211.1, -6.232, 0.8237), (210.0, -10.16, 1.346), (214.7, -9.441, 1.014), (212.3, -12.49, 1.106), (210.0, -13.82, 1.127), (212.7, -13.92, 1.049), (211.4, -15.18, 0.8964), (217.5, -6.132, 1.495), (220.9, -6.815, 1.055), (219.2, -7.833, 1.463), (217.5, -7.942, 0.459), (222.1, -8.278, 0.7548), (219.8, -10.23, 0.3249), (217.5, -12.19, 0.6262), (219.9, -11.7, 0.2949), (218.7, -13.39, 0.7098), (225.0, -5.5, 0.036), (229.2, -4.626, 0.1156), (227.1, -7.62, -0.2148), (225.0, -8.846, 0.0542), (229.2, -8.945, 0.2397), (227.1, -10.94, -0.1664), (225.0, -11.94, 0.2021), (228.8, -12.65, 0.6924), (226.9, -13.83, -0.008768), (232.5, -6.53, 1.022), (237.3, -6.453, 0.9828), (234.9, -8.954, 1.203), (232.5, -7.151, 0.7431), (234.8, -6.309, 1.084), (233.6, -8.288, 0.8934), (232.5, -13.03, 0.666), (236.4, -13.97, 0.8563), (234.4, -14.95, 0.514), (240.0, -5.69, 0.761), (243.7, -6.635, 0.9511), (241.9, -7.564, 1.023), (240.0, -9.032, 0.4568), (242.9, -8.209, 0.4203), (241.5, -10.5, 0.4041), (240.0, -12.79, 0.4558), (244.5, -12.18, 0.3983), (242.3, -15.05, 0.7429), (247.5, -6.43, 1.218), (251.1, -6.356, 0.9875), (249.3, -8.216, 1.462), (247.5, -8.563, 0.4797), (252.1, -8.176, 0.9395), (249.8, -10.87, 0.4647), (247.5, -13.62, 0.7371), (250.4, -13.84, 0.8392), (249.0, -15.07, 1.025), (255.0, -6.718, 1.026), (257.6, -6.01, 1.079), (256.3, -8.003, 0.9664), (255.0, -7.839, 0.03715), (259.5, -6.97, -0.3366), (257.2, -10.07, 0.1977), (255.0, -11.99, 1.396), (258.2, -12.03, 1.606), (256.6, -13.57, 1.34), (262.5, -4.838, 0.9824), (264.7, -4.082, 1.348), (263.6, -5.918, 1.003), (262.5, -10.05, 0.3265), (265.8, -10.28, 0.3664), (264.2, -11.71, 0.4188), (262.5, -11.79, 1.048), (266.8, -11.41, 0.9951), (264.6, -13.92, 0.7714), (270.0, -5.377, 1.208), (273.1, -6.284, 1.285), (271.6, -6.945, 1.104), (270.0, -10.77, 1.376), (273.7, -10.11, 1.722), (271.9, -12.62, 1.275), (270.0, -13.34, 0.9372), (272.8, -12.83, 1.088), (271.4, -14.72, 0.807), (277.5, -6.35, 0.03328), (282.0, -7.222, -0.2679), (279.7, -8.588, -0.2499), (277.5, -9.903, 1.048), (280.3, -10.69, 1.416), (278.9, -11.32, 1.011), (277.5, -14.01, 1.093), (280.0, -13.97, 0.85), (278.7, -15.24, 1.178), (285.0, -6.671, 0.01335), (289.6, -6.495, 0.3992), (287.3, -8.991, 0.09191), (285.0, -10.75, 1.363), (289.7, -10.4, 1.514), (287.4, -13.12, 1.416), (285.0, -12.56, 1.466), (289.9, -11.71, 1.253), (287.5, -15.03, 1.72), (292.5, -6.012, 1.159), (294.8, -6.706, 0.835), (293.6, -7.143, 0.8799), (292.5, -8.096, 0.529), (297.0, -8.871, 0.1269), (294.8, -10.37, 0.5445), (292.5, -11.95, 0.2), (295.6, -12.63, 0.5282), (294.1, -13.51, 0.2761)], [], [(0, 1, 2), (3, 4, 5), (6, 7, 8), (9, 10, 11), (12, 13, 14), (15, 16, 17), (18, 19, 20), (21, 22, 23), (24, 25, 26), (27, 28, 29), (30, 31, 32), (33, 34, 35), (36, 37, 38), (39, 40, 41), (42, 43, 44), (45, 46, 47), (48, 49, 50), (51, 52, 53), (54, 55, 56), (57, 58, 59), (60, 61, 62), (63, 64, 65), (66, 67, 68), (69, 70, 71), (72, 73, 74), (75, 76, 77), (78, 79, 80), (81, 82, 83), (84, 85, 86), (87, 88, 89), (90, 91, 92), (93, 94, 95), (96, 97, 98), (99, 100, 101), (102, 103, 104), (105, 106, 107), (108, 109, 110), (111, 112, 113), (114, 115, 116), (117, 118, 119), (120, 121, 122), (123, 124, 125), (126, 127, 128), (129, 130, 131), (132, 133, 134), (135, 136, 137), (138, 139, 140), (141, 142, 143), (144, 145, 146), (147, 148, 149), (150, 151, 152), (153, 154, 155), (156, 157, 158), (159, 160, 161), (162, 163, 164), (165, 166, 167), (168, 169, 170), (171, 172, 173), (174, 175, 176), (177, 178, 179), (180, 181, 182), (183, 184, 185), (186, 187, 188), (189, 190, 191), (192, 193, 194), (195, 196, 197), (198, 199, 200), (201, 202, 203), (204, 205, 206), (207, 208, 209), (210, 211, 212), (213, 214, 215), (216, 217, 218), (219, 220, 221), (222, 223, 224), (225, 226, 227), (228, 229, 230), (231, 232, 233), (234, 235, 236), (237, 238, 239), (240, 241, 242), (243, 244, 245), (246, 247, 248), (249, 250, 251), (252, 253, 254), (255, 256, 257), (258, 259, 260), (261, 262, 263), (264, 265, 266), (267, 268, 269), (270, 271, 272), (273, 274, 275), (276, 277, 278), (279, 280, 281), (282, 283, 284), (285, 286, 287), (288, 289, 290), (291, 292, 293), (294, 295, 296), (297, 298, 299), (300, 301, 302), (303, 304, 305), (306, 307, 308), (309, 310, 311), (312, 313, 314), (315, 316, 317), (318, 319, 320), (321, 322, 323), (324, 325, 326), (327, 328, 329), (330, 331, 332), (333, 334, 335), (336, 337, 338), (339, 340, 341), (342, 343, 344), (345, 346, 347), (348, 349, 350), (351, 352, 353), (354, 355, 356), (357, 358, 359)])
me_foam.materials.append(mat_ocean_foam)
me_foam.update()
me_rock_1 = bpy.data.meshes.new('Rock_1')
me_rock_1.from_pydata([(7.328, 0.6086, -0.04585), (2.518, 7.245, 0.06227), (-6.884, 3.851, -1.122), (-6.37, -4.818, -0.2029), (0.8674, -5.471, -0.2726), (-1.184, 1.514, 7.612), (2.858, 1.845, 3.146), (-0.5782, 4.798, 3.925), (-3.96, 0.04843, 3.88), (-1.065, -4.861, 2.436), (3.694, -2.98, 3.161)], [], [(0, 1, 6), (1, 7, 6), (1, 2, 7), (2, 8, 7), (2, 3, 8), (3, 9, 8), (3, 4, 9), (4, 10, 9), (4, 0, 10), (0, 6, 10), (6, 7, 5), (7, 8, 5), (8, 9, 5), (9, 10, 5), (10, 6, 5)])
me_rock_1.materials.append(mat_rock_dark)
me_rock_1.update()
me_rock_2 = bpy.data.meshes.new('Rock_2')
me_rock_2.from_pydata([(4.102, 0.5978, -0.01626), (1.786, 3.761, -0.07463), (-1.995, 3.475, 0.2812), (-3.483, 2.558, 0.4575), (-4.392, -0.7528, -0.1635), (-1.224, -3.604, -0.297), (3.132, -2.554, -0.5031), (0.03479, -0.5046, 3.648), (1.937, 0.8098, 2.754), (0.7474, 2.063, 1.719), (-2.296, 2.512, 2.008), (-2.19, -0.003365, 1.607), (-1.711, -1.911, 2.419), (0.1945, -2.104, 2.815), (2.987, -1.148, 2.668)], [], [(0, 1, 8), (1, 9, 8), (1, 2, 9), (2, 10, 9), (2, 3, 10), (3, 11, 10), (3, 4, 11), (4, 12, 11), (4, 5, 12), (5, 13, 12), (5, 6, 13), (6, 14, 13), (6, 0, 14), (0, 8, 14), (8, 9, 7), (9, 10, 7), (10, 11, 7), (11, 12, 7), (12, 13, 7), (13, 14, 7), (14, 8, 7)])
me_rock_2.materials.append(mat_rock_gray)
me_rock_2.update()
me_rock_3 = bpy.data.meshes.new('Rock_3')
me_rock_3.from_pydata([(9.018, 0.2026, -1.409), (3.43, 7.438, -1.146), (0.4395, 7.696, -1.905), (-8.771, 4.363, -1.02), (-6.683, -1.43, -1.546), (-3.736, -8.812, 0.8472), (4.903, -6.763, -1.884), (-0.9613, -1.229, 7.632), (4.28, 1.639, 3.951), (1.782, 4.167, 4.962), (-3.824, 3.727, 4.368), (-5.554, 0.8126, 4.47), (-4.11, -4.939, 4.247), (0.988, -6.358, 5.058), (4.913, -1.83, 4.83)], [], [(0, 1, 8), (1, 9, 8), (1, 2, 9), (2, 10, 9), (2, 3, 10), (3, 11, 10), (3, 4, 11), (4, 12, 11), (4, 5, 12), (5, 13, 12), (5, 6, 13), (6, 14, 13), (6, 0, 14), (0, 8, 14), (8, 9, 7), (9, 10, 7), (10, 11, 7), (11, 12, 7), (12, 13, 7), (13, 14, 7), (14, 8, 7)])
me_rock_3.materials.append(mat_rock_brown)
me_rock_3.update()
me_rock_4 = bpy.data.meshes.new('Rock_4')
me_rock_4.from_pydata([(3.727, 0.5095, -0.4671), (2.226, 4.629, -0.2735), (0.1039, 3.882, -0.2938), (-3.9, 2.233, -1.157), (-3.637, -1.003, 0.3937), (0.2902, -5.031, -0.6666), (2.467, -4.775, -0.3199), (0.02457, 0.3193, 3.718), (3.362, 1.278, 2.247), (0.6951, 3.213, 2.535), (-2.515, 3.149, 2.842), (-2.621, -0.1925, 2.95), (-2.423, -2.558, 2.709), (0.3676, -3.398, 2.866), (2.823, -0.7173, 3.43)], [], [(0, 1, 8), (1, 9, 8), (1, 2, 9), (2, 10, 9), (2, 3, 10), (3, 11, 10), (3, 4, 11), (4, 12, 11), (4, 5, 12), (5, 13, 12), (5, 6, 13), (6, 14, 13), (6, 0, 14), (0, 8, 14), (8, 9, 7), (9, 10, 7), (10, 11, 7), (11, 12, 7), (12, 13, 7), (13, 14, 7), (14, 8, 7)])
me_rock_4.materials.append(mat_rock_brown)
me_rock_4.update()
me_rock_5 = bpy.data.meshes.new('Rock_5')
me_rock_5.from_pydata([(5.829, 0.1239, -0.208), (4.242, 3.845, 0.234), (0.2743, 4.43, -0.5383), (-5.51, 3.515, -0.8874), (-4.556, -1.55, -0.0107), (-1.847, -5.181, -0.8522), (4.583, -3.778, -0.3573), (-0.06797, 0.9193, 5.88), (3.732, 2.321, 3.142), (0.6703, 3.063, 2.69), (-2.261, 2.64, 3.439), (-4.635, 0.2417, 2.377), (-2.413, -3.642, 3.947), (0.3717, -3.511, 2.388), (4.095, -2.388, 2.739)], [], [(0, 1, 8), (1, 9, 8), (1, 2, 9), (2, 10, 9), (2, 3, 10), (3, 11, 10), (3, 4, 11), (4, 12, 11), (4, 5, 12), (5, 13, 12), (5, 6, 13), (6, 14, 13), (6, 0, 14), (0, 8, 14), (8, 9, 7), (9, 10, 7), (10, 11, 7), (11, 12, 7), (12, 13, 7), (13, 14, 7), (14, 8, 7)])
me_rock_5.materials.append(mat_rock_gray)
me_rock_5.update()
me_rock_6 = bpy.data.meshes.new('Rock_6')
me_rock_6.from_pydata([(8.302, 0.5621, 0.09343), (4.392, 6.22, -1.121), (-4.236, 7.883, 0.349), (-6.359, -1.822, -0.851), (-4.267, -4.846, -1.0), (4.017, -4.766, 0.8884), (-1.376, -0.02171, 8.622), (5.404, 3.193, 5.377), (-0.2026, 3.986, 4.553), (-4.1, 2.593, 5.371), (-3.157, -1.803, 4.506), (0.9717, -5.17, 3.835), (5.341, -2.61, 5.272)], [], [(0, 1, 7), (1, 8, 7), (1, 2, 8), (2, 9, 8), (2, 3, 9), (3, 10, 9), (3, 4, 10), (4, 11, 10), (4, 5, 11), (5, 12, 11), (5, 0, 12), (0, 7, 12), (7, 8, 6), (8, 9, 6), (9, 10, 6), (10, 11, 6), (11, 12, 6), (12, 7, 6)])
me_rock_6.materials.append(mat_rock_brown)
me_rock_6.update()
me_rock_7 = bpy.data.meshes.new('Rock_7')
me_rock_7.from_pydata([(3.132, -0.6432, 0.2308), (2.392, 3.283, 0.2774), (-2.07, 4.143, -0.4823), (-3.879, 2.96, 0.09704), (-4.071, -2.313, -0.993), (-2.139, -3.919, -0.7398), (3.501, -2.658, 0.4066), (-0.833, 0.6364, 4.9), (2.756, 1.621, 1.781), (0.09395, 2.681, 2.106), (-2.245, 1.956, 2.251), (-2.975, 0.2033, 2.22), (-2.168, -2.726, 2.837), (0.7557, -2.562, 2.702), (2.029, -0.5957, 2.272)], [], [(0, 1, 8), (1, 9, 8), (1, 2, 9), (2, 10, 9), (2, 3, 10), (3, 11, 10), (3, 4, 11), (4, 12, 11), (4, 5, 12), (5, 13, 12), (5, 6, 13), (6, 14, 13), (6, 0, 14), (0, 8, 14), (8, 9, 7), (9, 10, 7), (10, 11, 7), (11, 12, 7), (12, 13, 7), (13, 14, 7), (14, 8, 7)])
me_rock_7.materials.append(mat_rock_gray)
me_rock_7.update()
me_rock_8 = bpy.data.meshes.new('Rock_8')
me_rock_8.from_pydata([(7.041, -0.1491, -0.9436), (2.648, 4.585, 0.3947), (-5.475, 3.955, -1.457), (-4.51, -4.096, 0.5379), (4.009, -5.877, -0.06132), (-1.531, -1.387, 5.014), (3.266, 1.536, 4.116), (-1.068, 3.368, 2.531), (-4.381, -0.4414, 4.055), (-1.537, -3.019, 4.628), (4.946, -2.497, 4.565)], [], [(0, 1, 6), (1, 7, 6), (1, 2, 7), (2, 8, 7), (2, 3, 8), (3, 9, 8), (3, 4, 9), (4, 10, 9), (4, 0, 10), (0, 6, 10), (6, 7, 5), (7, 8, 5), (8, 9, 5), (9, 10, 5), (10, 6, 5)])
me_rock_8.materials.append(mat_rock_brown)
me_rock_8.update()
me_rock_9 = bpy.data.meshes.new('Rock_9')
me_rock_9.from_pydata([(4.359, -1.214, -0.1029), (0.2848, 4.152, -0.2754), (-3.188, 3.149, -1.066), (-5.277, -1.862, -0.5951), (0.341, -4.832, 0.0249), (-0.748, -0.3033, 4.682), (2.597, 2.325, 2.506), (-0.3457, 2.62, 3.216), (-3.272, 0.1067, 2.692), (-1.141, -2.474, 1.971), (2.768, -2.009, 2.069)], [], [(0, 1, 6), (1, 7, 6), (1, 2, 7), (2, 8, 7), (2, 3, 8), (3, 9, 8), (3, 4, 9), (4, 10, 9), (4, 0, 10), (0, 6, 10), (6, 7, 5), (7, 8, 5), (8, 9, 5), (9, 10, 5), (10, 6, 5)])
me_rock_9.materials.append(mat_rock_dark)
me_rock_9.update()
me_rock_10 = bpy.data.meshes.new('Rock_10')
me_rock_10.from_pydata([(2.729, -0.2862, 0.05564), (0.4479, 2.272, 0.1415), (-1.827, 0.8081, -0.09368), (-1.887, -0.7056, -0.1432), (1.129, -1.777, -0.04503), (-0.2629, -0.1178, 2.939), (1.236, 0.6072, 1.115), (-0.582, 1.847, 1.69), (-1.305, 0.1723, 1.074), (-0.783, -1.402, 1.214), (1.134, -0.6986, 1.161)], [], [(0, 1, 6), (1, 7, 6), (1, 2, 7), (2, 8, 7), (2, 3, 8), (3, 9, 8), (3, 4, 9), (4, 10, 9), (4, 0, 10), (0, 6, 10), (6, 7, 5), (7, 8, 5), (8, 9, 5), (9, 10, 5), (10, 6, 5)])
me_rock_10.materials.append(mat_rock_gray)
me_rock_10.update()
me_rock_11 = bpy.data.meshes.new('Rock_11')
me_rock_11.from_pydata([(2.552, -0.4775, -0.6817), (0.9148, 2.326, -0.4358), (-1.566, 1.876, 0.1926), (-3.182, -0.4274, -0.6628), (-2.575, -2.965, -0.2488), (0.8502, -3.084, -0.09678), (-0.7555, -0.4238, 2.656), (1.545, 0.9935, 1.816), (0.2579, 2.087, 1.871), (-1.453, 0.917, 1.842), (-2.117, -1.535, 1.366), (0.02222, -2.074, 1.968), (1.359, -1.199, 2.162)], [], [(0, 1, 7), (1, 8, 7), (1, 2, 8), (2, 9, 8), (2, 3, 9), (3, 10, 9), (3, 4, 10), (4, 11, 10), (4, 5, 11), (5, 12, 11), (5, 0, 12), (0, 7, 12), (7, 8, 6), (8, 9, 6), (9, 10, 6), (10, 11, 6), (11, 12, 6), (12, 7, 6)])
me_rock_11.materials.append(mat_rock_gray)
me_rock_11.update()
me_rock_12 = bpy.data.meshes.new('Rock_12')
me_rock_12.from_pydata([(2.61, 0.1501, 0.08112), (0.9139, 2.307, 0.1724), (-2.723, 0.9711, -0.3813), (-1.947, -1.449, -0.3933), (0.8216, -1.825, 0.0815), (-0.548, 0.2667, 1.881), (1.439, 0.7749, 0.9268), (-0.539, 1.757, 1.203), (-1.379, 0.1557, 1.614), (-0.7098, -1.769, 1.481), (1.28, -1.337, 1.416)], [], [(0, 1, 6), (1, 7, 6), (1, 2, 7), (2, 8, 7), (2, 3, 8), (3, 9, 8), (3, 4, 9), (4, 10, 9), (4, 0, 10), (0, 6, 10), (6, 7, 5), (7, 8, 5), (8, 9, 5), (9, 10, 5), (10, 6, 5)])
me_rock_12.materials.append(mat_rock_gray)
me_rock_12.update()
me_rock_13 = bpy.data.meshes.new('Rock_13')
me_rock_13.from_pydata([(3.048, 0.2315, -0.5595), (2.112, 2.954, -0.767), (-0.5966, 2.975, 0.05596), (-3.422, 0.714, -0.02932), (-3.237, -1.498, -0.2585), (-1.526, -3.297, 0.3041), (1.631, -1.979, -0.2378), (0.03623, -0.7573, 2.782), (1.506, 0.7088, 1.965), (0.5771, 1.499, 2.327), (-0.9265, 1.373, 1.203), (-2.083, -0.1675, 2.1), (-0.9731, -1.365, 1.495), (0.4194, -1.789, 2.157), (1.707, -1.156, 1.917)], [], [(0, 1, 8), (1, 9, 8), (1, 2, 9), (2, 10, 9), (2, 3, 10), (3, 11, 10), (3, 4, 11), (4, 12, 11), (4, 5, 12), (5, 13, 12), (5, 6, 13), (6, 14, 13), (6, 0, 14), (0, 8, 14), (8, 9, 7), (9, 10, 7), (10, 11, 7), (11, 12, 7), (12, 13, 7), (13, 14, 7), (14, 8, 7)])
me_rock_13.materials.append(mat_rock_dark)
me_rock_13.update()
me_rock_14 = bpy.data.meshes.new('Rock_14')
me_rock_14.from_pydata([(2.445, -0.5552, 0.1755), (0.6609, 2.702, -0.05542), (-1.98, 1.635, -0.512), (-1.982, -2.248, 0.2794), (0.2909, -2.262, -0.3203), (-0.3962, -0.399, 2.895), (1.354, 1.08, 1.011), (-0.231, 1.396, 0.9557), (-1.631, -0.1663, 1.62), (-0.5286, -1.125, 1.661), (1.127, -0.5188, 1.673)], [], [(0, 1, 6), (1, 7, 6), (1, 2, 7), (2, 8, 7), (2, 3, 8), (3, 9, 8), (3, 4, 9), (4, 10, 9), (4, 0, 10), (0, 6, 10), (6, 7, 5), (7, 8, 5), (8, 9, 5), (9, 10, 5), (10, 6, 5)])
me_rock_14.materials.append(mat_rock_dark)
me_rock_14.update()
me_cylinder_044 = bpy.data.meshes.new('Cylinder.044')
me_cylinder_044.from_pydata([(0.0, 4.0, -1.0), (0.0, 4.0, 1.0), (2.828, 2.828, -1.0), (2.828, 2.828, 1.0), (4.0, 0.0, -1.0), (4.0, 0.0, 1.0), (2.828, -2.828, -1.0), (2.828, -2.828, 1.0), (0.0, -4.0, -1.0), (0.0, -4.0, 1.0), (-2.828, -2.828, -1.0), (-2.828, -2.828, 1.0), (-4.0, 0.0, -1.0), (-4.0, 0.0, 1.0), (-2.828, 2.828, -1.0), (-2.828, 2.828, 1.0)], [], [(0, 1, 3, 2), (2, 3, 5, 4), (4, 5, 7, 6), (6, 7, 9, 8), (8, 9, 11, 10), (10, 11, 13, 12), (3, 1, 15, 13, 11, 9, 7, 5), (12, 13, 15, 14), (14, 15, 1, 0), (0, 2, 4, 6, 8, 10, 12, 14)])
_uv = me_cylinder_044.uv_layers.new(name='UVMap')
_uv.uv.foreach_set('vector', [1.0, 0.5, 1.0, 1.0, 0.875, 1.0, 0.875, 0.5, 0.875, 0.5, 0.875, 1.0, 0.75, 1.0, 0.75, 0.5, 0.75, 0.5, 0.75, 1.0, 0.625, 1.0, 0.625, 0.5, 0.625, 0.5, 0.625, 1.0, 0.5, 1.0, 0.5, 0.5, 0.5, 0.5, 0.5, 1.0, 0.375, 1.0, 0.375, 0.5, 0.375, 0.5, 0.375, 1.0, 0.25, 1.0, 0.25, 0.5, 0.4197, 0.4197, 0.25, 0.49, 0.08029, 0.4197, 0.01, 0.25, 0.08029, 0.08029, 0.25, 0.01, 0.4197, 0.08029, 0.49, 0.25, 0.25, 0.5, 0.25, 1.0, 0.125, 1.0, 0.125, 0.5, 0.125, 0.5, 0.125, 1.0, 0.0, 1.0, 0.0, 0.5, 0.75, 0.49, 0.9197, 0.4197, 0.99, 0.25, 0.9197, 0.08029, 0.75, 0.01, 0.5803, 0.08029, 0.51, 0.25, 0.5803, 0.4197])
me_cylinder_044.materials.append(mat_rock_gray)
me_cylinder_044.update()
me_cone_085 = bpy.data.meshes.new('Cone.085')
me_cone_085.from_pydata([(0.0, 3.5, -9.0), (0.0, 2.5, 9.0), (2.475, 2.475, -9.0), (1.768, 1.768, 9.0), (3.5, 0.0, -9.0), (2.5, 0.0, 9.0), (2.475, -2.475, -9.0), (1.768, -1.768, 9.0), (0.0, -3.5, -9.0), (0.0, -2.5, 9.0), (-2.475, -2.475, -9.0), (-1.768, -1.768, 9.0), (-3.5, 0.0, -9.0), (-2.5, 0.0, 9.0), (-2.475, 2.475, -9.0), (-1.768, 1.768, 9.0)], [], [(0, 1, 3, 2), (2, 3, 5, 4), (4, 5, 7, 6), (6, 7, 9, 8), (8, 9, 11, 10), (10, 11, 13, 12), (3, 1, 15, 13, 11, 9, 7, 5), (12, 13, 15, 14), (14, 15, 1, 0), (0, 2, 4, 6, 8, 10, 12, 14)])
me_cone_085.polygons.foreach_set('material_index', [1, 1, 1, 1, 1, 1, 0, 1, 1, 1])
_uv = me_cone_085.uv_layers.new(name='UVMap')
_uv.uv.foreach_set('vector', [1.0, 0.5, 1.0, 1.0, 0.875, 1.0, 0.875, 0.5, 0.875, 0.5, 0.875, 1.0, 0.75, 1.0, 0.75, 0.5, 0.75, 0.5, 0.75, 1.0, 0.625, 1.0, 0.625, 0.5, 0.625, 0.5, 0.625, 1.0, 0.5, 1.0, 0.5, 0.5, 0.5, 0.5, 0.5, 1.0, 0.375, 1.0, 0.375, 0.5, 0.375, 0.5, 0.375, 1.0, 0.25, 1.0, 0.25, 0.5, 0.4197, 0.4197, 0.25, 0.49, 0.08029, 0.4197, 0.01, 0.25, 0.08029, 0.08029, 0.25, 0.01, 0.4197, 0.08029, 0.49, 0.25, 0.25, 0.5, 0.25, 1.0, 0.125, 1.0, 0.125, 0.5, 0.125, 0.5, 0.125, 1.0, 0.0, 1.0, 0.0, 0.5, 0.75, 0.49, 0.9197, 0.4197, 0.99, 0.25, 0.9197, 0.08029, 0.75, 0.01, 0.5803, 0.08029, 0.51, 0.25, 0.5803, 0.4197])
me_cone_085.materials.append(mat_lighthouse_white)
me_cone_085.materials.append(mat_lighthouse_red)
me_cone_085.update()
me_cylinder_045 = bpy.data.meshes.new('Cylinder.045')
me_cylinder_045.from_pydata([(0.0, 3.2, -0.5), (0.0, 3.2, 0.5), (2.263, 2.263, -0.5), (2.263, 2.263, 0.5), (3.2, 0.0, -0.5), (3.2, 0.0, 0.5), (2.263, -2.263, -0.5), (2.263, -2.263, 0.5), (0.0, -3.2, -0.5), (0.0, -3.2, 0.5), (-2.263, -2.263, -0.5), (-2.263, -2.263, 0.5), (-3.2, 0.0, -0.5), (-3.2, 0.0, 0.5), (-2.263, 2.263, -0.5), (-2.263, 2.263, 0.5)], [], [(0, 1, 3, 2), (2, 3, 5, 4), (4, 5, 7, 6), (6, 7, 9, 8), (8, 9, 11, 10), (10, 11, 13, 12), (3, 1, 15, 13, 11, 9, 7, 5), (12, 13, 15, 14), (14, 15, 1, 0), (0, 2, 4, 6, 8, 10, 12, 14)])
_uv = me_cylinder_045.uv_layers.new(name='UVMap')
_uv.uv.foreach_set('vector', [1.0, 0.5, 1.0, 1.0, 0.875, 1.0, 0.875, 0.5, 0.875, 0.5, 0.875, 1.0, 0.75, 1.0, 0.75, 0.5, 0.75, 0.5, 0.75, 1.0, 0.625, 1.0, 0.625, 0.5, 0.625, 0.5, 0.625, 1.0, 0.5, 1.0, 0.5, 0.5, 0.5, 0.5, 0.5, 1.0, 0.375, 1.0, 0.375, 0.5, 0.375, 0.5, 0.375, 1.0, 0.25, 1.0, 0.25, 0.5, 0.4197, 0.4197, 0.25, 0.49, 0.08029, 0.4197, 0.01, 0.25, 0.08029, 0.08029, 0.25, 0.01, 0.4197, 0.08029, 0.49, 0.25, 0.25, 0.5, 0.25, 1.0, 0.125, 1.0, 0.125, 0.5, 0.125, 0.5, 0.125, 1.0, 0.0, 1.0, 0.0, 0.5, 0.75, 0.49, 0.9197, 0.4197, 0.99, 0.25, 0.9197, 0.08029, 0.75, 0.01, 0.5803, 0.08029, 0.51, 0.25, 0.5803, 0.4197])
me_cylinder_045.materials.append(mat_rock_dark)
me_cylinder_045.update()
me_cylinder_046 = bpy.data.meshes.new('Cylinder.046')
me_cylinder_046.from_pydata([(0.0, 2.0, -1.5), (0.0, 2.0, 1.5), (1.414, 1.414, -1.5), (1.414, 1.414, 1.5), (2.0, 0.0, -1.5), (2.0, 0.0, 1.5), (1.414, -1.414, -1.5), (1.414, -1.414, 1.5), (0.0, -2.0, -1.5), (0.0, -2.0, 1.5), (-1.414, -1.414, -1.5), (-1.414, -1.414, 1.5), (-2.0, 0.0, -1.5), (-2.0, 0.0, 1.5), (-1.414, 1.414, -1.5), (-1.414, 1.414, 1.5)], [], [(0, 1, 3, 2), (2, 3, 5, 4), (4, 5, 7, 6), (6, 7, 9, 8), (8, 9, 11, 10), (10, 11, 13, 12), (3, 1, 15, 13, 11, 9, 7, 5), (12, 13, 15, 14), (14, 15, 1, 0), (0, 2, 4, 6, 8, 10, 12, 14)])
_uv = me_cylinder_046.uv_layers.new(name='UVMap')
_uv.uv.foreach_set('vector', [1.0, 0.5, 1.0, 1.0, 0.875, 1.0, 0.875, 0.5, 0.875, 0.5, 0.875, 1.0, 0.75, 1.0, 0.75, 0.5, 0.75, 0.5, 0.75, 1.0, 0.625, 1.0, 0.625, 0.5, 0.625, 0.5, 0.625, 1.0, 0.5, 1.0, 0.5, 0.5, 0.5, 0.5, 0.5, 1.0, 0.375, 1.0, 0.375, 0.5, 0.375, 0.5, 0.375, 1.0, 0.25, 1.0, 0.25, 0.5, 0.4197, 0.4197, 0.25, 0.49, 0.08029, 0.4197, 0.01, 0.25, 0.08029, 0.08029, 0.25, 0.01, 0.4197, 0.08029, 0.49, 0.25, 0.25, 0.5, 0.25, 1.0, 0.125, 1.0, 0.125, 0.5, 0.125, 0.5, 0.125, 1.0, 0.0, 1.0, 0.0, 0.5, 0.75, 0.49, 0.9197, 0.4197, 0.99, 0.25, 0.9197, 0.08029, 0.75, 0.01, 0.5803, 0.08029, 0.51, 0.25, 0.5803, 0.4197])
me_cylinder_046.materials.append(mat_lighthouse_white)
me_cylinder_046.update()
me_cone_086 = bpy.data.meshes.new('Cone.086')
me_cone_086.from_pydata([(0.0, 2.2, -1.0), (0.0, 0.3, 1.0), (1.556, 1.556, -1.0), (0.2121, 0.2121, 1.0), (2.2, 0.0, -1.0), (0.3, 0.0, 1.0), (1.556, -1.556, -1.0), (0.2121, -0.2121, 1.0), (0.0, -2.2, -1.0), (0.0, -0.3, 1.0), (-1.556, -1.556, -1.0), (-0.2121, -0.2121, 1.0), (-2.2, 0.0, -1.0), (-0.3, 0.0, 1.0), (-1.556, 1.556, -1.0), (-0.2121, 0.2121, 1.0)], [], [(0, 1, 3, 2), (2, 3, 5, 4), (4, 5, 7, 6), (6, 7, 9, 8), (8, 9, 11, 10), (10, 11, 13, 12), (3, 1, 15, 13, 11, 9, 7, 5), (12, 13, 15, 14), (14, 15, 1, 0), (0, 2, 4, 6, 8, 10, 12, 14)])
_uv = me_cone_086.uv_layers.new(name='UVMap')
_uv.uv.foreach_set('vector', [1.0, 0.5, 1.0, 1.0, 0.875, 1.0, 0.875, 0.5, 0.875, 0.5, 0.875, 1.0, 0.75, 1.0, 0.75, 0.5, 0.75, 0.5, 0.75, 1.0, 0.625, 1.0, 0.625, 0.5, 0.625, 0.5, 0.625, 1.0, 0.5, 1.0, 0.5, 0.5, 0.5, 0.5, 0.5, 1.0, 0.375, 1.0, 0.375, 0.5, 0.375, 0.5, 0.375, 1.0, 0.25, 1.0, 0.25, 0.5, 0.4197, 0.4197, 0.25, 0.49, 0.08029, 0.4197, 0.01, 0.25, 0.08029, 0.08029, 0.25, 0.01, 0.4197, 0.08029, 0.49, 0.25, 0.25, 0.5, 0.25, 1.0, 0.125, 1.0, 0.125, 0.5, 0.125, 0.5, 0.125, 1.0, 0.0, 1.0, 0.0, 0.5, 0.75, 0.49, 0.9197, 0.4197, 0.99, 0.25, 0.9197, 0.08029, 0.75, 0.01, 0.5803, 0.08029, 0.51, 0.25, 0.5803, 0.4197])
me_cone_086.materials.append(mat_lighthouse_red)
me_cone_086.update()

# ---- objects
ob_cliff = bpy.data.objects.new('Cliff', me_cliff)
ob_ocean = bpy.data.objects.new('Ocean', me_ocean)
ob_foam = bpy.data.objects.new('Foam', me_foam)
ob_rock_1 = bpy.data.objects.new('Rock_1', me_rock_1)
ob_rock_2 = bpy.data.objects.new('Rock_2', me_rock_2)
ob_rock_3 = bpy.data.objects.new('Rock_3', me_rock_3)
ob_rock_4 = bpy.data.objects.new('Rock_4', me_rock_4)
ob_rock_5 = bpy.data.objects.new('Rock_5', me_rock_5)
ob_rock_6 = bpy.data.objects.new('Rock_6', me_rock_6)
ob_rock_7 = bpy.data.objects.new('Rock_7', me_rock_7)
ob_rock_8 = bpy.data.objects.new('Rock_8', me_rock_8)
ob_rock_9 = bpy.data.objects.new('Rock_9', me_rock_9)
ob_rock_10 = bpy.data.objects.new('Rock_10', me_rock_10)
ob_rock_11 = bpy.data.objects.new('Rock_11', me_rock_11)
ob_rock_12 = bpy.data.objects.new('Rock_12', me_rock_12)
ob_rock_13 = bpy.data.objects.new('Rock_13', me_rock_13)
ob_rock_14 = bpy.data.objects.new('Rock_14', me_rock_14)
ob_lighthouse_base = bpy.data.objects.new('Lighthouse_Base', me_cylinder_044)
ob_lighthouse_tower = bpy.data.objects.new('Lighthouse_Tower', me_cone_085)
ob_lighthouse_balcony = bpy.data.objects.new('Lighthouse_Balcony', me_cylinder_045)
ob_lighthouse_lantern = bpy.data.objects.new('Lighthouse_Lantern', me_cylinder_046)
ob_lighthouse_roof = bpy.data.objects.new('Lighthouse_Roof', me_cone_086)
ob_sun = bpy.data.objects.new('Sun', light_sun_003)

# ---- transforms, parenting, visibility, modifiers, constraints
ob_cliff.location = (0.0, 0.0, 0.0)
ob_ocean.location = (0.0, 0.0, 0.0)
ob_foam.location = (0.0, 0.0, 0.0)
ob_rock_1.location = (30.0, -25.0, -1.0)
ob_rock_2.location = (50.0, -35.0, -2.0)
ob_rock_3.location = (80.0, -20.0, 0.0)
ob_rock_4.location = (120.0, -30.0, -1.0)
ob_rock_5.location = (150.0, -40.0, -2.0)
ob_rock_6.location = (180.0, -25.0, 0.0)
ob_rock_7.location = (220.0, -35.0, -1.0)
ob_rock_8.location = (250.0, -20.0, 0.0)
ob_rock_9.location = (280.0, -30.0, -2.0)
ob_rock_10.location = (45.0, -15.0, 1.0)
ob_rock_11.location = (100.0, -18.0, 0.0)
ob_rock_12.location = (160.0, -15.0, 1.0)
ob_rock_13.location = (200.0, -22.0, 0.0)
ob_rock_14.location = (260.0, -18.0, 1.0)
ob_lighthouse_base.location = (180.0, 40.0, 51.0)
ob_lighthouse_tower.location = (180.0, 40.0, 61.0)
ob_lighthouse_balcony.location = (180.0, 40.0, 70.5)
ob_lighthouse_lantern.location = (180.0, 40.0, 72.5)
ob_lighthouse_roof.location = (180.0, 40.0, 75.0)
ob_sun.location = (100.0, -100.0, 100.0)
ob_sun.rotation_euler = (0.7854, -0.3491, 0.5236)

# ---- collection membership
col_collection.objects.link(ob_cliff)
col_collection.objects.link(ob_ocean)
col_collection.objects.link(ob_foam)
col_collection.objects.link(ob_rock_1)
col_collection.objects.link(ob_rock_2)
col_collection.objects.link(ob_rock_3)
col_collection.objects.link(ob_rock_4)
col_collection.objects.link(ob_rock_5)
col_collection.objects.link(ob_rock_6)
col_collection.objects.link(ob_rock_7)
col_collection.objects.link(ob_rock_8)
col_collection.objects.link(ob_rock_9)
col_collection.objects.link(ob_rock_10)
col_collection.objects.link(ob_rock_11)
col_collection.objects.link(ob_rock_12)
col_collection.objects.link(ob_rock_13)
col_collection.objects.link(ob_rock_14)
col_collection.objects.link(ob_lighthouse_base)
col_collection.objects.link(ob_lighthouse_tower)
col_collection.objects.link(ob_lighthouse_balcony)
col_collection.objects.link(ob_lighthouse_lantern)
col_collection.objects.link(ob_lighthouse_roof)
col_collection.objects.link(ob_sun)

# ---- scene / render settings (as saved in the file)
scene.frame_start = 1; scene.frame_end = 250; scene.frame_set(0)
scene.render.engine = 'CYCLES'
scene.render.film_transparent = True
scene.cycles.samples = 64
bpy.context.view_layer.update()

# ---- added for rendering (the .blend has no active camera): camera
cam_auto = bpy.data.cameras.new('AutoCamera')
cam_auto.lens = 50.0
cam_auto.sensor_width = 36.0
cam_auto.clip_end = 7742.64
ob_auto_camera = bpy.data.objects.new('AutoCamera', cam_auto)
scene.collection.objects.link(ob_auto_camera)
ob_auto_camera.location = (591.204, -566.37, 389.407)
ob_auto_camera.rotation_euler = (1.09748, -7.21219e-08, 0.694738)
scene.camera = ob_auto_camera
bpy.context.view_layer.update()
